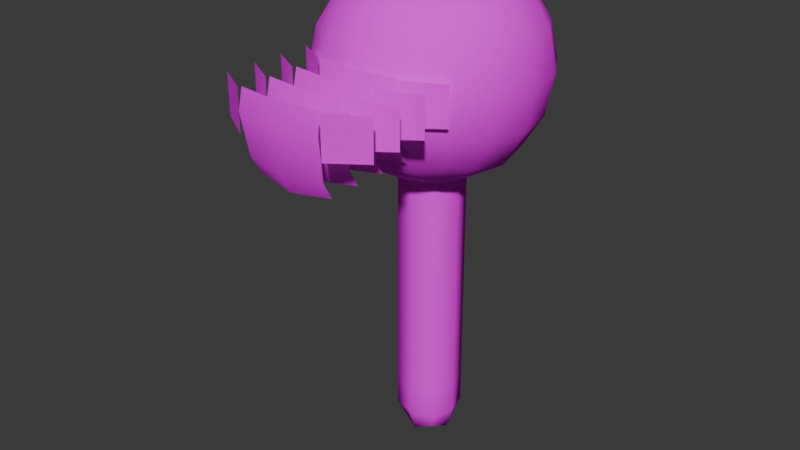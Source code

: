 # Source: worm.blend  (saved by Blender 5.0.119; exported with 4.5.12 LTS)
import bpy
from mathutils import Matrix  # noqa: F401  (used for matrix-valued properties, if any)

bpy.ops.wm.read_factory_settings(use_empty=True)
scene = bpy.context.scene
scene.name = 'Scene'

# ---- collections
col_collection = bpy.data.collections.new('Collection'); scene.collection.children.link(col_collection)

# ---- images (referenced by path relative to the original .blend; pixels are not part of the script)
import os
ASSET_DIR = os.environ.get("B2B_ASSET_DIR", "")  # directory of the original .blend (textures are referenced by path, not embedded)
HERE = os.path.dirname(os.path.abspath(__file__))  # packed textures are extracted next to this script under _unpacked/

def load_image(name, relpath, width, height, colorspace="sRGB"):
    """Load a texture the original file referenced (path relative to the .blend, or extracted next to this script)."""
    p = next((c for c in (os.path.join(HERE, relpath), os.path.join(ASSET_DIR, relpath)) if relpath and os.path.exists(c)), "")
    if p:
        img = bpy.data.images.load(p, check_existing=True)
        img.name = name
    else:  # same state as the original file: an image datablock whose file is absent (Cycles renders it pink)
        img = bpy.data.images.new(name, width, height)
        img.source = "FILE"
        img.filepath = "//" + (relpath or name)
    img.colorspace_settings.name = colorspace
    return img
img_worm_png = load_image('Worm.png', 'worm-enemy/source/Worm/Worm.png', 1024, 1024, 'sRGB')

# ---- materials (node trees are filled in below, after node groups)
mat_worm = bpy.data.materials.new('Worm')
mat_worm.diffuse_color = (0.5882, 0.5882, 0.5882, 1.0)
mat_worm.roughness = 0.8586
mat_worm.specular_intensity = 0.0

# ---- material node trees
mat_worm.use_nodes = True; mat_worm.node_tree.nodes.clear()
_N = mat_worm.node_tree.nodes; _L = mat_worm.node_tree.links
n0 = _N.new('ShaderNodeBsdfPrincipled'); n0.name = 'Principled BSDF'; n0.location = (0, 300)
n0.inputs[2].default_value = 0.8586
n0.inputs[13].default_value = 0.0
n0.inputs[14].default_value = (0.9, 0.9, 0.9, 1.0)
n0.inputs[27].default_value = (0.0, 0.0, 0.0, 1.0)
n0.inputs[28].default_value = 1.0
n1 = _N.new('ShaderNodeOutputMaterial'); n1.name = 'Material Output'; n1.location = (280, 300)
n2 = _N.new('ShaderNodeTexImage'); n2.name = 'Image Texture'; n2.location = (-480, 300)
n2.image = img_worm_png
_L.new(n2.outputs[0], n0.inputs[0])
_L.new(n2.outputs[1], n0.inputs[4])
_L.new(n0.outputs[0], n1.inputs[0])
n1.is_active_output = True

# ---- world
world_world = bpy.data.worlds.new('World'); scene.world = world_world
world_world.use_nodes = True; world_world.node_tree.nodes.clear()
_N = world_world.node_tree.nodes; _L = world_world.node_tree.links
n0 = _N.new('ShaderNodeOutputWorld'); n0.name = 'World Output'; n0.location = (200, 100)
n1 = _N.new('ShaderNodeBackground'); n1.name = 'Background'; n1.location = (-200, 100)
n1.inputs[0].default_value = (0.05088, 0.05088, 0.05088, 1.0)
_L.new(n1.outputs[0], n0.inputs[0])
n0.is_active_output = True
world_world.color = (0.05088, 0.05088, 0.05088)
world_world.sun_shadow_jitter_overblur = 0.0

# ---- meshes
me_mesh = bpy.data.meshes.new('Mesh')
me_mesh.from_pydata([(-10.19, -10.19, 54.81), (10.19, -10.19, 54.81), (-10.19, 10.19, 54.81), (10.19, 10.19, 54.81), (-10.19, -10.19, 75.19), (10.19, -10.19, 75.19), (-10.19, 10.19, 75.19), (10.19, 10.19, 75.19), (-5.96e-08, 0.0, 47.43), (0.0, -5.96e-08, 82.57), (0.0, -17.57, 65.0), (17.57, 0.0, 65.0), (0.0, 17.57, 65.0), (-17.57, 0.0, 65.0), (-12.86, 0.0, 52.14), (0.0, 12.86, 52.14), (12.86, 0.0, 52.14), (0.0, -12.86, 52.14), (0.0, -12.86, 77.86), (12.86, 0.0, 77.86), (0.0, 12.86, 77.86), (-12.86, 0.0, 77.86), (12.86, -12.86, 65.0), (-12.86, -12.86, 65.0), (12.86, 12.86, 65.0), (-12.86, 12.86, 65.0), (-11.98, -6.042, 53.02), (-11.98, 6.042, 53.02), (-6.042, 11.98, 53.02), (6.042, 11.98, 53.02), (11.98, 6.042, 53.02), (11.98, -6.042, 53.02), (6.042, -11.98, 53.02), (-6.042, -11.98, 53.02), (-6.042, -11.98, 76.98), (6.042, -11.98, 76.98), (11.98, -6.042, 76.98), (11.98, 6.042, 76.98), (6.042, 11.98, 76.98), (-6.042, 11.98, 76.98), (-11.98, 6.042, 76.98), (-11.98, -6.042, 76.98), (11.98, -11.98, 58.96), (11.98, -11.98, 71.04), (-11.98, -11.98, 71.04), (-11.98, -11.98, 58.96), (11.98, 11.98, 58.96), (11.98, 11.98, 71.04), (-11.98, 11.98, 58.96), (-11.98, 11.98, 71.04), (-7.014, 0.0, 48.61), (0.0, 7.014, 48.61), (7.014, 0.0, 48.61), (0.0, -7.014, 48.61), (0.0, -7.014, 81.39), (7.014, 0.0, 81.39), (0.0, 7.014, 81.39), (-7.014, 0.0, 81.39), (0.0, -16.39, 57.99), (7.014, -16.39, 65.0), (0.0, -16.39, 72.01), (-7.014, -16.39, 65.0), (16.39, 0.0, 57.99), (16.39, 7.014, 65.0), (16.39, 0.0, 72.01), (16.39, -7.014, 65.0), (0.0, 16.39, 57.99), (-7.014, 16.39, 65.0), (0.0, 16.39, 72.01), (7.014, 16.39, 65.0), (-16.39, 0.0, 57.99), (-16.39, -7.014, 65.0), (-16.39, 0.0, 72.01), (-16.39, 7.014, 65.0), (-6.528, -6.528, 49.72), (-6.528, 6.528, 49.72), (6.528, 6.528, 49.72), (6.528, -6.528, 49.72), (-6.528, -6.528, 80.28), (6.528, -6.528, 80.28), (6.528, 6.528, 80.28), (-6.528, 6.528, 80.28), (-6.528, -15.28, 58.47), (6.528, -15.28, 58.47), (6.528, -15.28, 71.53), (-6.528, -15.28, 71.53), (15.28, -6.528, 58.47), (15.28, 6.528, 58.47), (15.28, 6.528, 71.53), (15.28, -6.528, 71.53), (6.528, 15.28, 58.47), (-6.528, 15.28, 58.47), (-6.528, 15.28, 71.53), (6.528, 15.28, 71.53), (-15.28, 6.528, 58.47), (-15.28, -6.528, 58.47), (-15.28, -6.528, 71.53), (-15.28, 6.528, 71.53), (-2.778, -2.778, 2.222), (-2.778, 2.778, 2.222), (2.778, 2.778, 2.222), (2.778, -2.778, 2.222), (-3.75, -3.75, 40.0), (3.75, -3.75, 40.0), (3.75, 3.75, 40.0), (-3.75, 3.75, 40.0), (3.75, -3.75, 10.0), (-3.75, -3.75, 10.0), (3.75, 3.75, 10.0), (-3.75, 3.75, 10.0), (-3.75, -3.75, 20.0), (3.75, -3.75, 20.0), (3.75, 3.75, 20.0), (-3.75, 3.75, 20.0), (-3.75, -3.75, 30.0), (3.75, -3.75, 30.0), (3.75, 3.75, 30.0), (-3.75, 3.75, 30.0), (-3.75, -3.75, 50.0), (3.75, -3.75, 50.0), (3.75, 3.75, 50.0), (-3.75, 3.75, 50.0), (0.0, -3.338e-06, 0.0), (0.0, -5.0, 5.0), (5.0, -1.192e-06, 5.0), (0.0, 5.0, 5.0), (-5.0, -2.146e-06, 5.0), (0.0, -5.0, 15.0), (5.0, 8.345e-07, 15.0), (0.0, 5.0, 15.0), (-5.0, -1.192e-07, 15.0), (0.0, -5.0, 25.0), (5.0, 1.073e-06, 25.0), (0.0, 5.0, 25.0), (-5.0, 0.0, 25.0), (0.0, -5.0, 35.0), (5.0, 1.311e-06, 35.0), (0.0, 5.0, 35.0), (-5.0, 0.0, 35.0), (0.0, -5.0, 45.0), (5.0, 1.431e-06, 45.0), (0.0, 5.0, 45.0), (-5.0, 0.0, 45.0), (-3.75, -3.278e-06, 1.25), (0.0, 3.75, 1.25), (3.75, -2.563e-06, 1.25), (0.0, -3.75, 1.25), (0.0, -5.0, 40.0), (5.0, 1.401e-06, 40.0), (0.0, 5.0, 40.0), (-5.0, 0.0, 40.0), (3.75, -3.75, 5.0), (-3.75, -3.75, 35.0), (3.75, 3.75, 5.0), (-3.75, 3.75, 5.0), (3.75, -3.75, 15.0), (-3.75, -3.75, 5.0), (3.75, 3.75, 15.0), (-3.75, 3.75, 15.0), (0.0, -5.0, 10.0), (5.0, 1.49e-07, 10.0), (0.0, 5.0, 10.0), (-5.0, -8.047e-07, 10.0), (-3.75, -3.75, 15.0), (3.75, -3.75, 25.0), (3.75, 3.75, 25.0), (-3.75, 3.75, 25.0), (0.0, -5.0, 20.0), (5.0, 9.537e-07, 20.0), (0.0, 5.0, 20.0), (-5.0, -2.98e-08, 20.0), (-3.75, -3.75, 25.0), (3.75, -3.75, 35.0), (3.75, 3.75, 35.0), (-3.75, 3.75, 35.0), (0.0, -5.0, 30.0), (5.0, 1.192e-06, 30.0), (0.0, 5.0, 30.0), (-5.0, 0.0, 30.0), (-3.75, -3.75, 45.0), (3.75, -3.75, 45.0), (3.75, 3.75, 45.0), (-3.75, 3.75, 45.0), (0.0, -5.0, 50.0), (5.0, 1.431e-06, 50.0), (0.0, 5.0, 50.0), (-5.0, 0.0, 50.0), (12.94, -13.27, 61.88), (7.286, -16.68, 61.65), (7.286, -16.68, 68.35), (12.94, -13.27, 68.12), (-12.94, -13.27, 68.12), (-7.286, -16.68, 68.35), (-7.286, -16.68, 61.65), (-12.94, -13.27, 61.88), (12.94, -18.27, 61.88), (7.286, -21.68, 61.65), (7.286, -21.68, 68.35), (12.94, -18.27, 68.12), (-12.94, -18.27, 68.12), (-7.286, -21.68, 68.35), (-7.286, -21.68, 61.65), (-12.94, -18.27, 61.88), (12.94, -23.27, 61.88), (7.286, -26.68, 61.65), (7.286, -26.68, 68.35), (12.94, -23.27, 68.12), (-12.94, -23.27, 68.12), (-7.286, -26.68, 68.35), (-7.286, -26.68, 61.65), (-12.94, -23.27, 61.88), (12.94, -28.27, 61.88), (7.286, -31.68, 61.65), (7.286, -31.68, 68.35), (12.94, -28.27, 68.12), (-12.94, -28.27, 68.12), (-7.286, -31.68, 68.35), (-7.286, -31.68, 61.65), (-12.94, -28.27, 61.88), (6.557e-07, -31.86, 57.81), (-6.619, -30.74, 58.3), (6.557e-07, -33.07, 65.0), (-7.097, -31.88, 65.0), (6.619, -30.74, 58.3), (7.097, -31.88, 65.0), (6.557e-07, -30.06, 54.8), (-6.379, -29.04, 55.49), (6.379, -29.04, 55.49), (6.557e-07, -32.47, 68.59), (6.856, -31.32, 68.35), (-6.856, -31.32, 68.35), (4.371e-07, -26.86, 57.81), (-6.619, -25.74, 58.3), (4.371e-07, -28.07, 65.0), (-7.097, -26.88, 65.0), (6.619, -25.74, 58.3), (7.097, -26.88, 65.0), (4.371e-07, -25.06, 54.8), (-6.379, -24.04, 55.49), (6.379, -24.04, 55.49), (4.371e-07, -27.47, 68.59), (6.856, -26.32, 68.35), (-6.856, -26.32, 68.35), (2.186e-07, -21.86, 57.81), (-6.619, -20.74, 58.3), (2.186e-07, -23.07, 65.0), (-7.097, -21.88, 65.0), (6.619, -20.74, 58.3), (7.097, -21.88, 65.0), (2.186e-07, -20.06, 54.8), (-6.379, -19.04, 55.49), (6.379, -19.04, 55.49), (2.186e-07, -22.47, 68.59), (6.856, -21.32, 68.35), (-6.856, -21.32, 68.35), (0.0, -16.86, 57.81), (-6.619, -15.74, 58.3), (0.0, -18.07, 65.0), (-7.097, -16.88, 65.0), (6.619, -15.74, 58.3), (7.097, -16.88, 65.0), (0.0, -15.06, 54.8), (-6.379, -14.04, 55.49), (6.379, -14.04, 55.49), (0.0, -17.47, 68.59), (6.856, -16.32, 68.35), (-6.856, -16.32, 68.35)], [], [(74, 33, 0), (0, 26, 74), (50, 74, 26), (26, 14, 50), (53, 17, 33), (33, 74, 53), (8, 53, 74), (74, 50, 8), (28, 75, 27), (27, 2, 28), (15, 51, 75), (75, 28, 15), (75, 50, 14), (14, 27, 75), (51, 8, 50), (50, 75, 51), (76, 29, 3), (3, 30, 76), (52, 76, 30), (30, 16, 52), (51, 15, 29), (29, 76, 51), (8, 51, 76), (76, 52, 8), (32, 77, 31), (31, 1, 32), (17, 53, 77), (77, 32, 17), (77, 52, 16), (16, 31, 77), (53, 8, 52), (52, 77, 53), (78, 41, 4), (4, 34, 78), (54, 78, 34), (34, 18, 54), (57, 21, 41), (41, 78, 57), (9, 57, 78), (78, 54, 9), (36, 79, 35), (35, 5, 36), (19, 55, 79), (79, 36, 19), (79, 54, 18), (18, 35, 79), (55, 9, 54), (54, 79, 55), (80, 37, 7), (7, 38, 80), (56, 80, 38), (38, 20, 56), (55, 19, 37), (37, 80, 55), (9, 55, 80), (80, 56, 9), (40, 81, 39), (39, 6, 40), (21, 57, 81), (81, 40, 21), (81, 56, 20), (20, 39, 81), (57, 9, 56), (56, 81, 57), (82, 45, 0), (0, 33, 82), (58, 82, 33), (33, 17, 58), (61, 23, 45), (45, 82, 61), (10, 61, 82), (82, 58, 10), (42, 83, 32), (32, 1, 42), (22, 59, 83), (83, 42, 22), (83, 58, 17), (17, 32, 83), (59, 10, 58), (58, 83, 59), (84, 43, 5), (5, 35, 84), (60, 84, 35), (35, 18, 60), (59, 22, 43), (43, 84, 59), (10, 59, 84), (84, 60, 10), (44, 85, 34), (34, 4, 44), (23, 61, 85), (85, 44, 23), (85, 60, 18), (18, 34, 85), (61, 10, 60), (60, 85, 61), (86, 42, 1), (1, 31, 86), (62, 86, 31), (31, 16, 62), (65, 22, 42), (42, 86, 65), (11, 65, 86), (86, 62, 11), (46, 87, 30), (30, 3, 46), (24, 63, 87), (87, 46, 24), (87, 62, 16), (16, 30, 87), (63, 11, 62), (62, 87, 63), (88, 47, 7), (7, 37, 88), (64, 88, 37), (37, 19, 64), (63, 24, 47), (47, 88, 63), (11, 63, 88), (88, 64, 11), (43, 89, 36), (36, 5, 43), (22, 65, 89), (89, 43, 22), (89, 64, 19), (19, 36, 89), (65, 11, 64), (64, 89, 65), (90, 46, 3), (3, 29, 90), (66, 90, 29), (29, 15, 66), (69, 24, 46), (46, 90, 69), (12, 69, 90), (90, 66, 12), (48, 91, 28), (28, 2, 48), (25, 67, 91), (91, 48, 25), (91, 66, 15), (15, 28, 91), (67, 12, 66), (66, 91, 67), (92, 49, 6), (6, 39, 92), (68, 92, 39), (39, 20, 68), (67, 25, 49), (49, 92, 67), (12, 67, 92), (92, 68, 12), (47, 93, 38), (38, 7, 47), (24, 69, 93), (93, 47, 24), (93, 68, 20), (20, 38, 93), (69, 12, 68), (68, 93, 69), (94, 48, 2), (2, 27, 94), (70, 94, 27), (27, 14, 70), (73, 25, 48), (48, 94, 73), (13, 73, 94), (94, 70, 13), (45, 95, 26), (26, 0, 45), (23, 71, 95), (95, 45, 23), (95, 70, 14), (14, 26, 95), (71, 13, 70), (70, 95, 71), (96, 44, 4), (4, 41, 96), (72, 96, 41), (41, 21, 72), (71, 23, 44), (44, 96, 71), (13, 71, 96), (96, 72, 13), (49, 97, 40), (40, 6, 49), (25, 73, 97), (97, 49, 25), (97, 72, 21), (21, 40, 97), (73, 13, 72), (72, 97, 73), (122, 146, 98), (98, 143, 122), (144, 122, 143), (143, 99, 144), (122, 144, 100), (100, 145, 122), (146, 122, 145), (145, 101, 146), (123, 156, 98), (98, 146, 123), (151, 123, 146), (146, 101, 151), (123, 151, 106), (106, 159, 123), (156, 123, 159), (159, 107, 156), (124, 151, 101), (101, 145, 124), (153, 124, 145), (145, 100, 153), (124, 153, 108), (108, 160, 124), (151, 124, 160), (160, 106, 151), (125, 153, 100), (100, 144, 125), (154, 125, 144), (144, 99, 154), (125, 154, 109), (109, 161, 125), (153, 125, 161), (161, 108, 153), (126, 154, 99), (99, 143, 126), (156, 126, 143), (143, 98, 156), (126, 156, 107), (107, 162, 126), (154, 126, 162), (162, 109, 154), (127, 159, 106), (106, 155, 127), (167, 127, 155), (155, 111, 167), (127, 167, 110), (110, 163, 127), (159, 127, 163), (163, 107, 159), (128, 160, 108), (108, 157, 128), (168, 128, 157), (157, 112, 168), (128, 168, 111), (111, 155, 128), (160, 128, 155), (155, 106, 160), (129, 161, 109), (109, 158, 129), (169, 129, 158), (158, 113, 169), (129, 169, 112), (112, 157, 129), (161, 129, 157), (157, 108, 161), (130, 162, 107), (107, 163, 130), (170, 130, 163), (163, 110, 170), (130, 170, 113), (113, 158, 130), (162, 130, 158), (158, 109, 162), (131, 167, 111), (111, 164, 131), (175, 131, 164), (164, 115, 175), (131, 175, 114), (114, 171, 131), (167, 131, 171), (171, 110, 167), (132, 168, 112), (112, 165, 132), (176, 132, 165), (165, 116, 176), (132, 176, 115), (115, 164, 132), (168, 132, 164), (164, 111, 168), (133, 169, 113), (113, 166, 133), (177, 133, 166), (166, 117, 177), (133, 177, 116), (116, 165, 133), (169, 133, 165), (165, 112, 169), (134, 170, 110), (110, 171, 134), (178, 134, 171), (171, 114, 178), (134, 178, 117), (117, 166, 134), (170, 134, 166), (166, 113, 170), (135, 175, 115), (115, 172, 135), (147, 135, 172), (172, 103, 147), (135, 147, 102), (102, 152, 135), (175, 135, 152), (152, 114, 175), (136, 176, 116), (116, 173, 136), (148, 136, 173), (173, 104, 148), (136, 148, 103), (103, 172, 136), (176, 136, 172), (172, 115, 176), (137, 177, 117), (117, 174, 137), (149, 137, 174), (174, 105, 149), (137, 149, 104), (104, 173, 137), (177, 137, 173), (173, 116, 177), (138, 178, 114), (114, 152, 138), (150, 138, 152), (152, 102, 150), (138, 150, 105), (105, 174, 138), (178, 138, 174), (174, 117, 178), (139, 179, 102), (102, 147, 139), (180, 139, 147), (147, 103, 180), (139, 180, 119), (119, 183, 139), (179, 139, 183), (183, 118, 179), (140, 180, 103), (103, 148, 140), (181, 140, 148), (148, 104, 181), (140, 181, 120), (120, 184, 140), (180, 140, 184), (184, 119, 180), (141, 181, 104), (104, 149, 141), (182, 141, 149), (149, 105, 182), (141, 182, 121), (121, 185, 141), (181, 141, 185), (185, 120, 181), (142, 182, 105), (105, 150, 142), (179, 142, 150), (150, 102, 179), (142, 179, 118), (118, 186, 142), (182, 142, 186), (186, 121, 182), (189, 188, 187), (187, 190, 189), (192, 191, 194), (194, 193, 192), (197, 196, 195), (195, 198, 197), (200, 199, 202), (202, 201, 200), (205, 204, 203), (203, 206, 205), (208, 207, 210), (210, 209, 208), (213, 212, 211), (211, 214, 213), (216, 215, 218), (218, 217, 216), (221, 222, 220), (220, 219, 221), (224, 221, 219), (219, 223, 224), (219, 220, 226), (226, 225, 219), (227, 223, 219), (219, 225, 227), (221, 224, 229), (229, 228, 221), (230, 222, 221), (221, 228, 230), (233, 234, 232), (232, 231, 233), (236, 233, 231), (231, 235, 236), (231, 232, 238), (238, 237, 231), (239, 235, 231), (231, 237, 239), (233, 236, 241), (241, 240, 233), (242, 234, 233), (233, 240, 242), (245, 246, 244), (244, 243, 245), (248, 245, 243), (243, 247, 248), (243, 244, 250), (250, 249, 243), (251, 247, 243), (243, 249, 251), (245, 248, 253), (253, 252, 245), (254, 246, 245), (245, 252, 254), (257, 258, 256), (256, 255, 257), (260, 257, 255), (255, 259, 260), (255, 256, 262), (262, 261, 255), (263, 259, 255), (255, 261, 263), (257, 260, 265), (265, 264, 257), (266, 258, 257), (257, 264, 266)])
me_mesh.polygons.foreach_set('use_smooth', [True] * 424)
_uv = me_mesh.uv_layers.new(name='UVChannel_1')
_uv.uv.foreach_set('vector', [0.7268, 0.9183, 0.7867, 0.9222, 0.7648, 0.9243, 0.7648, 0.9243, 0.7143, 0.9222, 0.7268, 0.9183, 0.6472, 0.917, 0.7268, 0.9183, 0.7143, 0.9222, 0.7143, 0.9222, 0.6472, 0.9212, 0.6472, 0.917, 0.7327, 0.917, 0.804, 0.9212, 0.7867, 0.9222, 0.7867, 0.9222, 0.7268, 0.9183, 0.7327, 0.917, 0.6472, 0.9157, 0.7327, 0.917, 0.7268, 0.9183, 0.7268, 0.9183, 0.6472, 0.917, 0.6472, 0.9157, 0.7866, 0.9222, 0.7267, 0.9183, 0.7143, 0.9222, 0.7143, 0.9222, 0.7647, 0.9243, 0.7866, 0.9222, 0.8039, 0.9212, 0.7327, 0.917, 0.7267, 0.9183, 0.7267, 0.9183, 0.7866, 0.9222, 0.8039, 0.9212, 0.7267, 0.9183, 0.6472, 0.917, 0.6472, 0.9212, 0.6472, 0.9212, 0.7143, 0.9222, 0.7267, 0.9183, 0.7327, 0.917, 0.6472, 0.9157, 0.6472, 0.917, 0.6472, 0.917, 0.7267, 0.9183, 0.7327, 0.917, 0.7267, 0.9183, 0.7866, 0.9222, 0.7647, 0.9243, 0.7647, 0.9243, 0.7143, 0.9222, 0.7267, 0.9183, 0.6472, 0.917, 0.7267, 0.9183, 0.7143, 0.9222, 0.7143, 0.9222, 0.6472, 0.9212, 0.6472, 0.917, 0.7327, 0.917, 0.8039, 0.9212, 0.7866, 0.9222, 0.7866, 0.9222, 0.7267, 0.9183, 0.7327, 0.917, 0.6472, 0.9157, 0.7327, 0.917, 0.7267, 0.9183, 0.7267, 0.9183, 0.6472, 0.917, 0.6472, 0.9157, 0.7867, 0.9222, 0.7268, 0.9183, 0.7143, 0.9222, 0.7143, 0.9222, 0.7648, 0.9243, 0.7867, 0.9222, 0.804, 0.9212, 0.7327, 0.917, 0.7268, 0.9183, 0.7268, 0.9183, 0.7867, 0.9222, 0.804, 0.9212, 0.7268, 0.9183, 0.6472, 0.917, 0.6472, 0.9212, 0.6472, 0.9212, 0.7143, 0.9222, 0.7268, 0.9183, 0.7327, 0.917, 0.6472, 0.9157, 0.6472, 0.917, 0.6472, 0.917, 0.7268, 0.9183, 0.7327, 0.917, 0.7268, 0.954, 0.7143, 0.9502, 0.7648, 0.9481, 0.7648, 0.9481, 0.7867, 0.9502, 0.7268, 0.954, 0.7327, 0.9553, 0.7268, 0.954, 0.7867, 0.9502, 0.7867, 0.9502, 0.804, 0.9512, 0.7327, 0.9553, 0.6472, 0.9553, 0.6472, 0.9512, 0.7143, 0.9502, 0.7143, 0.9502, 0.7268, 0.954, 0.6472, 0.9553, 0.6472, 0.9567, 0.6472, 0.9553, 0.7268, 0.954, 0.7268, 0.954, 0.7327, 0.9553, 0.6472, 0.9567, 0.7143, 0.9502, 0.7268, 0.954, 0.7867, 0.9502, 0.7867, 0.9502, 0.7648, 0.9481, 0.7143, 0.9502, 0.6472, 0.9512, 0.6472, 0.9553, 0.7268, 0.954, 0.7268, 0.954, 0.7143, 0.9502, 0.6472, 0.9512, 0.7268, 0.954, 0.7327, 0.9553, 0.804, 0.9512, 0.804, 0.9512, 0.7867, 0.9502, 0.7268, 0.954, 0.6472, 0.9553, 0.6472, 0.9567, 0.7327, 0.9553, 0.7327, 0.9553, 0.7268, 0.954, 0.6472, 0.9553, 0.7267, 0.954, 0.7143, 0.9502, 0.7647, 0.9481, 0.7647, 0.9481, 0.7866, 0.9502, 0.7267, 0.954, 0.7327, 0.9553, 0.7267, 0.954, 0.7866, 0.9502, 0.7866, 0.9502, 0.8039, 0.9512, 0.7327, 0.9553, 0.6472, 0.9553, 0.6472, 0.9512, 0.7143, 0.9502, 0.7143, 0.9502, 0.7267, 0.954, 0.6472, 0.9553, 0.6472, 0.9567, 0.6472, 0.9553, 0.7267, 0.954, 0.7267, 0.954, 0.7327, 0.9553, 0.6472, 0.9567, 0.7143, 0.9502, 0.7267, 0.954, 0.7866, 0.9502, 0.7866, 0.9502, 0.7647, 0.9481, 0.7143, 0.9502, 0.6472, 0.9512, 0.6472, 0.9553, 0.7267, 0.954, 0.7267, 0.954, 0.7143, 0.9502, 0.6472, 0.9512, 0.7267, 0.954, 0.7327, 0.9553, 0.8039, 0.9512, 0.8039, 0.9512, 0.7866, 0.9502, 0.7267, 0.954, 0.6472, 0.9553, 0.6472, 0.9567, 0.7327, 0.9553, 0.7327, 0.9553, 0.7267, 0.954, 0.6472, 0.9553, 0.8138, 0.9286, 0.7736, 0.9291, 0.7648, 0.9243, 0.7648, 0.9243, 0.7867, 0.9222, 0.8138, 0.9286, 0.847, 0.928, 0.8138, 0.9286, 0.7867, 0.9222, 0.7867, 0.9222, 0.804, 0.9212, 0.847, 0.928, 0.8184, 0.9362, 0.7755, 0.9362, 0.7736, 0.9291, 0.7736, 0.9291, 0.8138, 0.9286, 0.8184, 0.9362, 0.8613, 0.9362, 0.8184, 0.9362, 0.8138, 0.9286, 0.8138, 0.9286, 0.847, 0.928, 0.8613, 0.9362, 0.7736, 0.9291, 0.8138, 0.9286, 0.7867, 0.9222, 0.7867, 0.9222, 0.7648, 0.9243, 0.7736, 0.9291, 0.7755, 0.9362, 0.8184, 0.9362, 0.8138, 0.9286, 0.8138, 0.9286, 0.7736, 0.9291, 0.7755, 0.9362, 0.8138, 0.9286, 0.847, 0.928, 0.804, 0.9212, 0.804, 0.9212, 0.7867, 0.9222, 0.8138, 0.9286, 0.8184, 0.9362, 0.8613, 0.9362, 0.847, 0.928, 0.847, 0.928, 0.8138, 0.9286, 0.8184, 0.9362, 0.8138, 0.9438, 0.7736, 0.9432, 0.7648, 0.9481, 0.7648, 0.9481, 0.7867, 0.9502, 0.8138, 0.9438, 0.847, 0.9444, 0.8138, 0.9438, 0.7867, 0.9502, 0.7867, 0.9502, 0.804, 0.9512, 0.847, 0.9444, 0.8184, 0.9362, 0.7755, 0.9362, 0.7736, 0.9432, 0.7736, 0.9432, 0.8138, 0.9438, 0.8184, 0.9362, 0.8613, 0.9362, 0.8184, 0.9362, 0.8138, 0.9438, 0.8138, 0.9438, 0.847, 0.9444, 0.8613, 0.9362, 0.7736, 0.9432, 0.8138, 0.9438, 0.7867, 0.9502, 0.7867, 0.9502, 0.7648, 0.9481, 0.7736, 0.9432, 0.7755, 0.9362, 0.8184, 0.9362, 0.8138, 0.9438, 0.8138, 0.9438, 0.7736, 0.9432, 0.7755, 0.9362, 0.8138, 0.9438, 0.847, 0.9444, 0.804, 0.9512, 0.804, 0.9512, 0.7867, 0.9502, 0.8138, 0.9438, 0.8184, 0.9362, 0.8613, 0.9362, 0.847, 0.9444, 0.847, 0.9444, 0.8138, 0.9438, 0.8184, 0.9362, 0.7072, 0.9286, 0.7736, 0.9291, 0.7648, 0.9243, 0.7648, 0.9243, 0.7143, 0.9222, 0.7072, 0.9286, 0.6472, 0.928, 0.7072, 0.9286, 0.7143, 0.9222, 0.7143, 0.9222, 0.6472, 0.9212, 0.6472, 0.928, 0.7042, 0.9362, 0.7755, 0.9362, 0.7736, 0.9291, 0.7736, 0.9291, 0.7072, 0.9286, 0.7042, 0.9362, 0.6472, 0.9362, 0.7042, 0.9362, 0.7072, 0.9286, 0.7072, 0.9286, 0.6472, 0.928, 0.6472, 0.9362, 0.7735, 0.9291, 0.7071, 0.9286, 0.7143, 0.9222, 0.7143, 0.9222, 0.7647, 0.9243, 0.7735, 0.9291, 0.7754, 0.9362, 0.7041, 0.9362, 0.7071, 0.9286, 0.7071, 0.9286, 0.7735, 0.9291, 0.7754, 0.9362, 0.7071, 0.9286, 0.6472, 0.928, 0.6472, 0.9212, 0.6472, 0.9212, 0.7143, 0.9222, 0.7071, 0.9286, 0.7041, 0.9362, 0.6472, 0.9362, 0.6472, 0.928, 0.6472, 0.928, 0.7071, 0.9286, 0.7041, 0.9362, 0.7071, 0.9438, 0.7735, 0.9432, 0.7647, 0.9481, 0.7647, 0.9481, 0.7143, 0.9502, 0.7071, 0.9438, 0.6472, 0.9444, 0.7071, 0.9438, 0.7143, 0.9502, 0.7143, 0.9502, 0.6472, 0.9512, 0.6472, 0.9444, 0.7041, 0.9362, 0.7754, 0.9362, 0.7735, 0.9432, 0.7735, 0.9432, 0.7071, 0.9438, 0.7041, 0.9362, 0.6472, 0.9362, 0.7041, 0.9362, 0.7071, 0.9438, 0.7071, 0.9438, 0.6472, 0.9444, 0.6472, 0.9362, 0.7736, 0.9432, 0.7072, 0.9438, 0.7143, 0.9502, 0.7143, 0.9502, 0.7648, 0.9481, 0.7736, 0.9432, 0.7755, 0.9362, 0.7042, 0.9362, 0.7072, 0.9438, 0.7072, 0.9438, 0.7736, 0.9432, 0.7755, 0.9362, 0.7072, 0.9438, 0.6472, 0.9444, 0.6472, 0.9512, 0.6472, 0.9512, 0.7143, 0.9502, 0.7072, 0.9438, 0.7042, 0.9362, 0.6472, 0.9362, 0.6472, 0.9444, 0.6472, 0.9444, 0.7072, 0.9438, 0.7042, 0.9362, 0.8137, 0.9286, 0.7735, 0.9291, 0.7647, 0.9243, 0.7647, 0.9243, 0.7866, 0.9222, 0.8137, 0.9286, 0.8469, 0.928, 0.8137, 0.9286, 0.7866, 0.9222, 0.7866, 0.9222, 0.8039, 0.9212, 0.8469, 0.928, 0.8183, 0.9362, 0.7754, 0.9362, 0.7735, 0.9291, 0.7735, 0.9291, 0.8137, 0.9286, 0.8183, 0.9362, 0.8613, 0.9362, 0.8183, 0.9362, 0.8137, 0.9286, 0.8137, 0.9286, 0.8469, 0.928, 0.8613, 0.9362, 0.7735, 0.9291, 0.8137, 0.9286, 0.7866, 0.9222, 0.7866, 0.9222, 0.7647, 0.9243, 0.7735, 0.9291, 0.7754, 0.9362, 0.8183, 0.9362, 0.8137, 0.9286, 0.8137, 0.9286, 0.7735, 0.9291, 0.7754, 0.9362, 0.8137, 0.9286, 0.8469, 0.928, 0.8039, 0.9212, 0.8039, 0.9212, 0.7866, 0.9222, 0.8137, 0.9286, 0.8183, 0.9362, 0.8613, 0.9362, 0.8469, 0.928, 0.8469, 0.928, 0.8137, 0.9286, 0.8183, 0.9362, 0.8137, 0.9438, 0.7735, 0.9432, 0.7647, 0.9481, 0.7647, 0.9481, 0.7866, 0.9502, 0.8137, 0.9438, 0.8469, 0.9444, 0.8137, 0.9438, 0.7866, 0.9502, 0.7866, 0.9502, 0.8039, 0.9512, 0.8469, 0.9444, 0.8183, 0.9362, 0.7754, 0.9362, 0.7735, 0.9432, 0.7735, 0.9432, 0.8137, 0.9438, 0.8183, 0.9362, 0.8613, 0.9362, 0.8183, 0.9362, 0.8137, 0.9438, 0.8137, 0.9438, 0.8469, 0.9444, 0.8613, 0.9362, 0.7735, 0.9432, 0.8137, 0.9438, 0.7866, 0.9502, 0.7866, 0.9502, 0.7647, 0.9481, 0.7735, 0.9432, 0.7754, 0.9362, 0.8183, 0.9362, 0.8137, 0.9438, 0.8137, 0.9438, 0.7735, 0.9432, 0.7754, 0.9362, 0.8137, 0.9438, 0.8469, 0.9444, 0.8039, 0.9512, 0.8039, 0.9512, 0.7866, 0.9502, 0.8137, 0.9438, 0.8183, 0.9362, 0.8613, 0.9362, 0.8469, 0.9444, 0.8469, 0.9444, 0.8137, 0.9438, 0.8183, 0.9362, 0.7071, 0.9286, 0.7735, 0.9291, 0.7647, 0.9243, 0.7647, 0.9243, 0.7143, 0.9222, 0.7071, 0.9286, 0.6472, 0.928, 0.7071, 0.9286, 0.7143, 0.9222, 0.7143, 0.9222, 0.6472, 0.9212, 0.6472, 0.928, 0.7041, 0.9362, 0.7754, 0.9362, 0.7735, 0.9291, 0.7735, 0.9291, 0.7071, 0.9286, 0.7041, 0.9362, 0.6472, 0.9362, 0.7041, 0.9362, 0.7071, 0.9286, 0.7071, 0.9286, 0.6472, 0.928, 0.6472, 0.9362, 0.7736, 0.9291, 0.7072, 0.9286, 0.7143, 0.9222, 0.7143, 0.9222, 0.7648, 0.9243, 0.7736, 0.9291, 0.7755, 0.9362, 0.7042, 0.9362, 0.7072, 0.9286, 0.7072, 0.9286, 0.7736, 0.9291, 0.7755, 0.9362, 0.7072, 0.9286, 0.6472, 0.928, 0.6472, 0.9212, 0.6472, 0.9212, 0.7143, 0.9222, 0.7072, 0.9286, 0.7042, 0.9362, 0.6472, 0.9362, 0.6472, 0.928, 0.6472, 0.928, 0.7072, 0.9286, 0.7042, 0.9362, 0.7072, 0.9438, 0.7736, 0.9432, 0.7648, 0.9481, 0.7648, 0.9481, 0.7143, 0.9502, 0.7072, 0.9438, 0.6472, 0.9444, 0.7072, 0.9438, 0.7143, 0.9502, 0.7143, 0.9502, 0.6472, 0.9512, 0.6472, 0.9444, 0.7042, 0.9362, 0.7755, 0.9362, 0.7736, 0.9432, 0.7736, 0.9432, 0.7072, 0.9438, 0.7042, 0.9362, 0.6472, 0.9362, 0.7042, 0.9362, 0.7072, 0.9438, 0.7072, 0.9438, 0.6472, 0.9444, 0.6472, 0.9362, 0.7735, 0.9432, 0.7071, 0.9438, 0.7143, 0.9502, 0.7143, 0.9502, 0.7647, 0.9481, 0.7735, 0.9432, 0.7754, 0.9362, 0.7041, 0.9362, 0.7071, 0.9438, 0.7071, 0.9438, 0.7735, 0.9432, 0.7754, 0.9362, 0.7071, 0.9438, 0.6472, 0.9444, 0.6472, 0.9512, 0.6472, 0.9512, 0.7143, 0.9502, 0.7071, 0.9438, 0.7041, 0.9362, 0.6472, 0.9362, 0.6472, 0.9444, 0.6472, 0.9444, 0.7071, 0.9438, 0.7041, 0.9362, 0.6471, 0.0214, 0.7465, 0.04219, 0.7225, 0.05836, 0.7225, 0.05836, 0.6471, 0.04219, 0.6471, 0.0214, 0.7465, 0.04219, 0.6471, 0.0214, 0.6471, 0.04219, 0.6471, 0.04219, 0.7225, 0.05836, 0.7465, 0.04219, 0.6471, 0.0214, 0.7465, 0.04219, 0.7225, 0.05836, 0.7225, 0.05836, 0.6471, 0.04219, 0.6471, 0.0214, 0.7465, 0.04219, 0.6471, 0.0214, 0.6471, 0.04219, 0.6471, 0.04219, 0.7225, 0.05836, 0.7465, 0.04219, 0.8611, 0.1046, 0.7552, 0.1046, 0.7225, 0.05836, 0.7225, 0.05836, 0.7465, 0.04219, 0.8611, 0.1046, 0.7552, 0.1046, 0.8611, 0.1046, 0.7465, 0.04219, 0.7465, 0.04219, 0.7225, 0.05836, 0.7552, 0.1046, 0.8611, 0.1046, 0.7552, 0.1046, 0.7552, 0.1877, 0.7552, 0.1877, 0.8611, 0.1877, 0.8611, 0.1046, 0.7552, 0.1046, 0.8611, 0.1046, 0.8611, 0.1877, 0.8611, 0.1877, 0.7552, 0.1877, 0.7552, 0.1046, 0.6471, 0.1046, 0.7552, 0.1046, 0.7225, 0.05836, 0.7225, 0.05836, 0.6471, 0.04219, 0.6471, 0.1046, 0.7552, 0.1046, 0.6471, 0.1046, 0.6471, 0.04219, 0.6471, 0.04219, 0.7225, 0.05836, 0.7552, 0.1046, 0.6471, 0.1046, 0.7552, 0.1046, 0.7552, 0.1877, 0.7552, 0.1877, 0.6471, 0.1877, 0.6471, 0.1046, 0.7552, 0.1046, 0.6471, 0.1046, 0.6471, 0.1877, 0.6471, 0.1877, 0.7552, 0.1877, 0.7552, 0.1046, 0.8611, 0.1046, 0.7552, 0.1046, 0.7225, 0.05836, 0.7225, 0.05836, 0.7465, 0.04219, 0.8611, 0.1046, 0.7552, 0.1046, 0.8611, 0.1046, 0.7465, 0.04219, 0.7465, 0.04219, 0.7225, 0.05836, 0.7552, 0.1046, 0.8611, 0.1046, 0.7552, 0.1046, 0.7552, 0.1877, 0.7552, 0.1877, 0.8611, 0.1877, 0.8611, 0.1046, 0.7552, 0.1046, 0.8611, 0.1046, 0.8611, 0.1877, 0.8611, 0.1877, 0.7552, 0.1877, 0.7552, 0.1046, 0.6471, 0.1046, 0.7552, 0.1046, 0.7225, 0.05836, 0.7225, 0.05836, 0.6471, 0.04219, 0.6471, 0.1046, 0.7552, 0.1046, 0.6471, 0.1046, 0.6471, 0.04219, 0.6471, 0.04219, 0.7225, 0.05836, 0.7552, 0.1046, 0.6471, 0.1046, 0.7552, 0.1046, 0.7552, 0.1877, 0.7552, 0.1877, 0.6471, 0.1877, 0.6471, 0.1046, 0.7552, 0.1046, 0.6471, 0.1046, 0.6471, 0.1877, 0.6471, 0.1877, 0.7552, 0.1877, 0.7552, 0.1046, 0.8611, 0.2709, 0.8611, 0.1877, 0.7552, 0.1877, 0.7552, 0.1877, 0.7552, 0.2709, 0.8611, 0.2709, 0.8611, 0.3541, 0.8611, 0.2709, 0.7552, 0.2709, 0.7552, 0.2709, 0.7552, 0.3541, 0.8611, 0.3541, 0.8611, 0.2709, 0.8611, 0.3541, 0.7552, 0.3541, 0.7552, 0.3541, 0.7552, 0.2709, 0.8611, 0.2709, 0.8611, 0.1877, 0.8611, 0.2709, 0.7552, 0.2709, 0.7552, 0.2709, 0.7552, 0.1877, 0.8611, 0.1877, 0.6471, 0.2709, 0.6471, 0.1877, 0.7552, 0.1877, 0.7552, 0.1877, 0.7552, 0.2709, 0.6471, 0.2709, 0.6471, 0.3541, 0.6471, 0.2709, 0.7552, 0.2709, 0.7552, 0.2709, 0.7552, 0.3541, 0.6471, 0.3541, 0.6471, 0.2709, 0.6471, 0.3541, 0.7552, 0.3541, 0.7552, 0.3541, 0.7552, 0.2709, 0.6471, 0.2709, 0.6471, 0.1877, 0.6471, 0.2709, 0.7552, 0.2709, 0.7552, 0.2709, 0.7552, 0.1877, 0.6471, 0.1877, 0.8611, 0.2709, 0.8611, 0.1877, 0.7552, 0.1877, 0.7552, 0.1877, 0.7552, 0.2709, 0.8611, 0.2709, 0.8611, 0.3541, 0.8611, 0.2709, 0.7552, 0.2709, 0.7552, 0.2709, 0.7552, 0.3541, 0.8611, 0.3541, 0.8611, 0.2709, 0.8611, 0.3541, 0.7552, 0.3541, 0.7552, 0.3541, 0.7552, 0.2709, 0.8611, 0.2709, 0.8611, 0.1877, 0.8611, 0.2709, 0.7552, 0.2709, 0.7552, 0.2709, 0.7552, 0.1877, 0.8611, 0.1877, 0.6471, 0.2709, 0.6471, 0.1877, 0.7552, 0.1877, 0.7552, 0.1877, 0.7552, 0.2709, 0.6471, 0.2709, 0.6471, 0.3541, 0.6471, 0.2709, 0.7552, 0.2709, 0.7552, 0.2709, 0.7552, 0.3541, 0.6471, 0.3541, 0.6471, 0.2709, 0.6471, 0.3541, 0.7552, 0.3541, 0.7552, 0.3541, 0.7552, 0.2709, 0.6471, 0.2709, 0.6471, 0.1877, 0.6471, 0.2709, 0.7552, 0.2709, 0.7552, 0.2709, 0.7552, 0.1877, 0.6471, 0.1877, 0.8611, 0.4372, 0.8611, 0.3541, 0.7552, 0.3541, 0.7552, 0.3541, 0.7552, 0.4372, 0.8611, 0.4372, 0.8611, 0.5204, 0.8611, 0.4372, 0.7552, 0.4372, 0.7552, 0.4372, 0.7552, 0.5204, 0.8611, 0.5204, 0.8611, 0.4372, 0.8611, 0.5204, 0.7552, 0.5204, 0.7552, 0.5204, 0.7552, 0.4372, 0.8611, 0.4372, 0.8611, 0.3541, 0.8611, 0.4372, 0.7552, 0.4372, 0.7552, 0.4372, 0.7552, 0.3541, 0.8611, 0.3541, 0.6471, 0.4372, 0.6471, 0.3541, 0.7552, 0.3541, 0.7552, 0.3541, 0.7552, 0.4372, 0.6471, 0.4372, 0.6471, 0.5204, 0.6471, 0.4372, 0.7552, 0.4372, 0.7552, 0.4372, 0.7552, 0.5204, 0.6471, 0.5204, 0.6471, 0.4372, 0.6471, 0.5204, 0.7552, 0.5204, 0.7552, 0.5204, 0.7552, 0.4372, 0.6471, 0.4372, 0.6471, 0.3541, 0.6471, 0.4372, 0.7552, 0.4372, 0.7552, 0.4372, 0.7552, 0.3541, 0.6471, 0.3541, 0.8611, 0.4372, 0.8611, 0.3541, 0.7552, 0.3541, 0.7552, 0.3541, 0.7552, 0.4372, 0.8611, 0.4372, 0.8611, 0.5204, 0.8611, 0.4372, 0.7552, 0.4372, 0.7552, 0.4372, 0.7552, 0.5204, 0.8611, 0.5204, 0.8611, 0.4372, 0.8611, 0.5204, 0.7552, 0.5204, 0.7552, 0.5204, 0.7552, 0.4372, 0.8611, 0.4372, 0.8611, 0.3541, 0.8611, 0.4372, 0.7552, 0.4372, 0.7552, 0.4372, 0.7552, 0.3541, 0.8611, 0.3541, 0.6471, 0.4372, 0.6471, 0.3541, 0.7552, 0.3541, 0.7552, 0.3541, 0.7552, 0.4372, 0.6471, 0.4372, 0.6471, 0.5204, 0.6471, 0.4372, 0.7552, 0.4372, 0.7552, 0.4372, 0.7552, 0.5204, 0.6471, 0.5204, 0.6471, 0.4372, 0.6471, 0.5204, 0.7552, 0.5204, 0.7552, 0.5204, 0.7552, 0.4372, 0.6471, 0.4372, 0.6471, 0.3541, 0.6471, 0.4372, 0.7552, 0.4372, 0.7552, 0.4372, 0.7552, 0.3541, 0.6471, 0.3541, 0.8611, 0.6036, 0.8611, 0.5204, 0.7552, 0.5204, 0.7552, 0.5204, 0.7552, 0.6036, 0.8611, 0.6036, 0.8611, 0.6867, 0.8611, 0.6036, 0.7552, 0.6036, 0.7552, 0.6036, 0.7552, 0.6867, 0.8611, 0.6867, 0.8611, 0.6036, 0.8611, 0.6867, 0.7552, 0.6867, 0.7552, 0.6867, 0.7552, 0.6036, 0.8611, 0.6036, 0.8611, 0.5204, 0.8611, 0.6036, 0.7552, 0.6036, 0.7552, 0.6036, 0.7552, 0.5204, 0.8611, 0.5204, 0.6471, 0.6036, 0.6471, 0.5204, 0.7552, 0.5204, 0.7552, 0.5204, 0.7552, 0.6036, 0.6471, 0.6036, 0.6471, 0.6867, 0.6471, 0.6036, 0.7552, 0.6036, 0.7552, 0.6036, 0.7552, 0.6867, 0.6471, 0.6867, 0.6471, 0.6036, 0.6471, 0.6867, 0.7552, 0.6867, 0.7552, 0.6867, 0.7552, 0.6036, 0.6471, 0.6036, 0.6471, 0.5204, 0.6471, 0.6036, 0.7552, 0.6036, 0.7552, 0.6036, 0.7552, 0.5204, 0.6471, 0.5204, 0.8611, 0.6036, 0.8611, 0.5204, 0.7552, 0.5204, 0.7552, 0.5204, 0.7552, 0.6036, 0.8611, 0.6036, 0.8611, 0.6867, 0.8611, 0.6036, 0.7552, 0.6036, 0.7552, 0.6036, 0.7552, 0.6867, 0.8611, 0.6867, 0.8611, 0.6036, 0.8611, 0.6867, 0.7552, 0.6867, 0.7552, 0.6867, 0.7552, 0.6036, 0.8611, 0.6036, 0.8611, 0.5204, 0.8611, 0.6036, 0.7552, 0.6036, 0.7552, 0.6036, 0.7552, 0.5204, 0.8611, 0.5204, 0.6471, 0.6036, 0.6471, 0.5204, 0.7552, 0.5204, 0.7552, 0.5204, 0.7552, 0.6036, 0.6471, 0.6036, 0.6471, 0.6867, 0.6471, 0.6036, 0.7552, 0.6036, 0.7552, 0.6036, 0.7552, 0.6867, 0.6471, 0.6867, 0.6471, 0.6036, 0.6471, 0.6867, 0.7552, 0.6867, 0.7552, 0.6867, 0.7552, 0.6036, 0.6471, 0.6036, 0.6471, 0.5204, 0.6471, 0.6036, 0.7552, 0.6036, 0.7552, 0.6036, 0.7552, 0.5204, 0.6471, 0.5204, 0.8611, 0.7699, 0.7552, 0.7699, 0.7552, 0.6867, 0.7552, 0.6867, 0.8611, 0.6867, 0.8611, 0.7699, 0.7552, 0.7699, 0.8611, 0.7699, 0.8611, 0.6867, 0.8611, 0.6867, 0.7552, 0.6867, 0.7552, 0.7699, 0.8611, 0.7699, 0.7552, 0.7699, 0.7552, 0.8531, 0.7552, 0.8531, 0.8611, 0.8531, 0.8611, 0.7699, 0.7552, 0.7699, 0.8611, 0.7699, 0.8611, 0.8531, 0.8611, 0.8531, 0.7552, 0.8531, 0.7552, 0.7699, 0.6471, 0.7699, 0.7552, 0.7699, 0.7552, 0.6867, 0.7552, 0.6867, 0.6471, 0.6867, 0.6471, 0.7699, 0.7552, 0.7699, 0.6471, 0.7699, 0.6471, 0.6867, 0.6471, 0.6867, 0.7552, 0.6867, 0.7552, 0.7699, 0.6471, 0.7699, 0.7552, 0.7699, 0.7552, 0.8531, 0.7552, 0.8531, 0.6471, 0.8531, 0.6471, 0.7699, 0.7552, 0.7699, 0.6471, 0.7699, 0.6471, 0.8531, 0.6471, 0.8531, 0.7552, 0.8531, 0.7552, 0.7699, 0.8611, 0.7699, 0.7552, 0.7699, 0.7552, 0.6867, 0.7552, 0.6867, 0.8611, 0.6867, 0.8611, 0.7699, 0.7552, 0.7699, 0.8611, 0.7699, 0.8611, 0.6867, 0.8611, 0.6867, 0.7552, 0.6867, 0.7552, 0.7699, 0.8611, 0.7699, 0.7552, 0.7699, 0.7552, 0.8531, 0.7552, 0.8531, 0.8611, 0.8531, 0.8611, 0.7699, 0.7552, 0.7699, 0.8611, 0.7699, 0.8611, 0.8531, 0.8611, 0.8531, 0.7552, 0.8531, 0.7552, 0.7699, 0.6471, 0.7699, 0.7552, 0.7699, 0.7552, 0.6867, 0.7552, 0.6867, 0.6471, 0.6867, 0.6471, 0.7699, 0.7552, 0.7699, 0.6471, 0.7699, 0.6471, 0.6867, 0.6471, 0.6867, 0.7552, 0.6867, 0.7552, 0.7699, 0.6471, 0.7699, 0.7552, 0.7699, 0.7552, 0.8531, 0.7552, 0.8531, 0.6471, 0.8531, 0.6471, 0.7699, 0.7552, 0.7699, 0.6471, 0.7699, 0.6471, 0.8531, 0.6471, 0.8531, 0.7552, 0.8531, 0.7552, 0.7699, 0.01221, 0.9878, 0.01221, 0.7622, 0.2381, 0.7622, 0.2381, 0.7622, 0.2381, 0.9878, 0.01221, 0.9878, 0.01221, 0.9878, 0.2381, 0.9878, 0.2381, 0.7622, 0.2381, 0.7622, 0.01221, 0.7622, 0.01221, 0.9878, 0.2632, 0.9878, 0.2632, 0.7622, 0.4891, 0.7622, 0.4891, 0.7622, 0.4891, 0.9878, 0.2632, 0.9878, 0.2632, 0.9878, 0.4891, 0.9878, 0.4891, 0.7622, 0.4891, 0.7622, 0.2632, 0.7622, 0.2632, 0.9878, 0.01221, 0.7378, 0.01221, 0.5122, 0.2381, 0.5122, 0.2381, 0.5122, 0.2381, 0.7378, 0.01221, 0.7378, 0.01221, 0.7378, 0.2381, 0.7378, 0.2381, 0.5122, 0.2381, 0.5122, 0.01221, 0.5122, 0.01221, 0.7378, 0.2632, 0.7378, 0.2632, 0.5122, 0.4891, 0.5122, 0.4891, 0.5122, 0.4891, 0.7378, 0.2632, 0.7378, 0.2632, 0.7378, 0.4891, 0.7378, 0.4891, 0.5122, 0.4891, 0.5122, 0.2632, 0.5122, 0.2632, 0.7378, 0.3762, 0.1792, 0.2641, 0.1792, 0.2641, 0.07004, 0.2641, 0.07004, 0.3762, 0.07004, 0.3762, 0.1792, 0.4887, 0.1792, 0.3762, 0.1792, 0.3762, 0.07004, 0.3762, 0.07004, 0.4887, 0.07004, 0.4887, 0.1792, 0.3762, 0.07004, 0.2641, 0.07004, 0.2641, 0.01219, 0.2641, 0.01219, 0.3762, 0.01219, 0.3762, 0.07004, 0.4887, 0.01219, 0.4887, 0.07004, 0.3762, 0.07004, 0.3762, 0.07004, 0.3762, 0.01219, 0.4887, 0.01219, 0.3762, 0.1792, 0.4887, 0.1792, 0.4887, 0.2375, 0.4887, 0.2375, 0.3762, 0.2375, 0.3762, 0.1792, 0.2641, 0.2375, 0.2641, 0.1792, 0.3762, 0.1792, 0.3762, 0.1792, 0.3762, 0.2375, 0.2641, 0.2375, 0.125, 0.1792, 0.01294, 0.1792, 0.01294, 0.07004, 0.01294, 0.07004, 0.125, 0.07004, 0.125, 0.1792, 0.2375, 0.1792, 0.125, 0.1792, 0.125, 0.07004, 0.125, 0.07004, 0.2375, 0.07004, 0.2375, 0.1792, 0.125, 0.07004, 0.01294, 0.07004, 0.01294, 0.01219, 0.01294, 0.01219, 0.125, 0.01219, 0.125, 0.07004, 0.2375, 0.01219, 0.2375, 0.07004, 0.125, 0.07004, 0.125, 0.07004, 0.125, 0.01219, 0.2375, 0.01219, 0.125, 0.1792, 0.2375, 0.1792, 0.2375, 0.2375, 0.2375, 0.2375, 0.125, 0.2375, 0.125, 0.1792, 0.01294, 0.2375, 0.01294, 0.1792, 0.125, 0.1792, 0.125, 0.1792, 0.125, 0.2375, 0.01294, 0.2375, 0.3762, 0.4276, 0.2641, 0.4276, 0.2641, 0.3185, 0.2641, 0.3185, 0.3762, 0.3185, 0.3762, 0.4276, 0.4887, 0.4276, 0.3762, 0.4276, 0.3762, 0.3185, 0.3762, 0.3185, 0.4887, 0.3185, 0.4887, 0.4276, 0.3762, 0.3185, 0.2641, 0.3185, 0.2641, 0.2606, 0.2641, 0.2606, 0.3762, 0.2606, 0.3762, 0.3185, 0.4887, 0.2606, 0.4887, 0.3185, 0.3762, 0.3185, 0.3762, 0.3185, 0.3762, 0.2606, 0.4887, 0.2606, 0.3762, 0.4276, 0.4887, 0.4276, 0.4887, 0.4859, 0.4887, 0.4859, 0.3762, 0.4859, 0.3762, 0.4276, 0.2641, 0.4859, 0.2641, 0.4276, 0.3762, 0.4276, 0.3762, 0.4276, 0.3762, 0.4859, 0.2641, 0.4859, 0.125, 0.4276, 0.01294, 0.4276, 0.01294, 0.3185, 0.01294, 0.3185, 0.125, 0.3185, 0.125, 0.4276, 0.2375, 0.4276, 0.125, 0.4276, 0.125, 0.3185, 0.125, 0.3185, 0.2375, 0.3185, 0.2375, 0.4276, 0.125, 0.3185, 0.01294, 0.3185, 0.01294, 0.2606, 0.01294, 0.2606, 0.125, 0.2606, 0.125, 0.3185, 0.2375, 0.2606, 0.2375, 0.3185, 0.125, 0.3185, 0.125, 0.3185, 0.125, 0.2606, 0.2375, 0.2606, 0.125, 0.4276, 0.2375, 0.4276, 0.2375, 0.4859, 0.2375, 0.4859, 0.125, 0.4859, 0.125, 0.4276, 0.01294, 0.4859, 0.01294, 0.4276, 0.125, 0.4276, 0.125, 0.4276, 0.125, 0.4859, 0.01294, 0.4859])
me_mesh.materials.append(mat_worm)
me_mesh.update()
me_mesh.normals_split_custom_set([tuple(v) for v in zip(*[iter([-0.3465, -0.3465, -0.8717, -0.348, -0.6629, -0.6629, -0.5647, -0.5836, -0.5836, -0.5647, -0.5836, -0.5836, -0.659, -0.3456, -0.6681, -0.3465, -0.3465, -0.8717, -0.3517, -0.003745, -0.9361, -0.3465, -0.3465, -0.8717, -0.659, -0.3456, -0.6681, -0.659, -0.3456, -0.6681, -0.7071, -6.419e-08, -0.7071, -0.3517, -0.003745, -0.9361, -0.003745, -0.3517, -0.9361, -0.004109, -0.7071, -0.7071, -0.348, -0.6629, -0.6629, -0.348, -0.6629, -0.6629, -0.3465, -0.3465, -0.8717, -0.003745, -0.3517, -0.9361, -4.968e-09, 0.0, -1.0, -0.003745, -0.3517, -0.9361, -0.3465, -0.3465, -0.8717, -0.3465, -0.3465, -0.8717, -0.3517, -0.003745, -0.9361, -4.968e-09, 0.0, -1.0, -0.3433, 0.6641, -0.6641, -0.3448, 0.3448, -0.8731, -0.6681, 0.3456, -0.659, -0.6681, 0.3456, -0.659, -0.5898, 0.571, -0.571, -0.3433, 0.6641, -0.6641, 0.004109, 0.7071, -0.7071, 0.003745, 0.3517, -0.9361, -0.3448, 0.3448, -0.8731, -0.3448, 0.3448, -0.8731, -0.3433, 0.6641, -0.6641, 0.004109, 0.7071, -0.7071, -0.3448, 0.3448, -0.8731, -0.3517, -0.003745, -0.9361, -0.7071, -6.419e-08, -0.7071, -0.7071, -6.419e-08, -0.7071, -0.6681, 0.3456, -0.659, -0.3448, 0.3448, -0.8731, 0.003745, 0.3517, -0.9361, -4.968e-09, 0.0, -1.0, -0.3517, -0.003745, -0.9361, -0.3517, -0.003745, -0.9361, -0.3448, 0.3448, -0.8731, 0.003745, 0.3517, -0.9361, 0.3465, 0.3465, -0.8717, 0.348, 0.6629, -0.6629, 0.5647, 0.5836, -0.5836, 0.5647, 0.5836, -0.5836, 0.659, 0.3456, -0.6681, 0.3465, 0.3465, -0.8717, 0.3517, 0.003745, -0.9361, 0.3465, 0.3465, -0.8717, 0.659, 0.3456, -0.6681, 0.659, 0.3456, -0.6681, 0.7071, 6.419e-08, -0.7071, 0.3517, 0.003745, -0.9361, 0.003745, 0.3517, -0.9361, 0.004109, 0.7071, -0.7071, 0.348, 0.6629, -0.6629, 0.348, 0.6629, -0.6629, 0.3465, 0.3465, -0.8717, 0.003745, 0.3517, -0.9361, -4.968e-09, 0.0, -1.0, 0.003745, 0.3517, -0.9361, 0.3465, 0.3465, -0.8717, 0.3465, 0.3465, -0.8717, 0.3517, 0.003745, -0.9361, -4.968e-09, 0.0, -1.0, 0.3433, -0.6641, -0.6641, 0.3448, -0.3448, -0.8731, 0.6681, -0.3456, -0.659, 0.6681, -0.3456, -0.659, 0.5898, -0.571, -0.571, 0.3433, -0.6641, -0.6641, -0.004109, -0.7071, -0.7071, -0.003745, -0.3517, -0.9361, 0.3448, -0.3448, -0.8731, 0.3448, -0.3448, -0.8731, 0.3433, -0.6641, -0.6641, -0.004109, -0.7071, -0.7071, 0.3448, -0.3448, -0.8731, 0.3517, 0.003745, -0.9361, 0.7071, 6.419e-08, -0.7071, 0.7071, 6.419e-08, -0.7071, 0.6681, -0.3456, -0.659, 0.3448, -0.3448, -0.8731, -0.003745, -0.3517, -0.9361, -4.968e-09, 0.0, -1.0, 0.3517, 0.003745, -0.9361, 0.3517, 0.003745, -0.9361, 0.3448, -0.3448, -0.8731, -0.003745, -0.3517, -0.9361, -0.3465, -0.3465, 0.8717, -0.6629, -0.348, 0.6629, -0.5836, -0.5647, 0.5836, -0.5836, -0.5647, 0.5836, -0.3456, -0.659, 0.6681, -0.3465, -0.3465, 0.8717, -0.003744, -0.3517, 0.9361, -0.3465, -0.3465, 0.8717, -0.3456, -0.659, 0.6681, -0.3456, -0.659, 0.6681, 3.338e-08, -0.7071, 0.7071, -0.003744, -0.3517, 0.9361, -0.3517, -0.003745, 0.9361, -0.7071, -0.004109, 0.7071, -0.6629, -0.348, 0.6629, -0.6629, -0.348, 0.6629, -0.3465, -0.3465, 0.8717, -0.3517, -0.003745, 0.9361, 0.0, 0.0, 1.0, -0.3517, -0.003745, 0.9361, -0.3465, -0.3465, 0.8717, -0.3465, -0.3465, 0.8717, -0.003744, -0.3517, 0.9361, 0.0, 0.0, 1.0, 0.6641, -0.3433, 0.6641, 0.3448, -0.3448, 0.8731, 0.3456, -0.6681, 0.659, 0.3456, -0.6681, 0.659, 0.571, -0.5898, 0.571, 0.6641, -0.3433, 0.6641, 0.7071, 0.004109, 0.7071, 0.3517, 0.003745, 0.9361, 0.3448, -0.3448, 0.8731, 0.3448, -0.3448, 0.8731, 0.6641, -0.3433, 0.6641, 0.7071, 0.004109, 0.7071, 0.3448, -0.3448, 0.8731, -0.003744, -0.3517, 0.9361, 3.338e-08, -0.7071, 0.7071, 3.338e-08, -0.7071, 0.7071, 0.3456, -0.6681, 0.659, 0.3448, -0.3448, 0.8731, 0.3517, 0.003745, 0.9361, 0.0, 0.0, 1.0, -0.003744, -0.3517, 0.9361, -0.003744, -0.3517, 0.9361, 0.3448, -0.3448, 0.8731, 0.3517, 0.003745, 0.9361, 0.3465, 0.3465, 0.8717, 0.6629, 0.348, 0.6629, 0.5836, 0.5647, 0.5836, 0.5836, 0.5647, 0.5836, 0.3456, 0.659, 0.6681, 0.3465, 0.3465, 0.8717, 0.003744, 0.3517, 0.9361, 0.3465, 0.3465, 0.8717, 0.3456, 0.659, 0.6681, 0.3456, 0.659, 0.6681, -3.338e-08, 0.7071, 0.7071, 0.003744, 0.3517, 0.9361, 0.3517, 0.003745, 0.9361, 0.7071, 0.004109, 0.7071, 0.6629, 0.348, 0.6629, 0.6629, 0.348, 0.6629, 0.3465, 0.3465, 0.8717, 0.3517, 0.003745, 0.9361, 0.0, 0.0, 1.0, 0.3517, 0.003745, 0.9361, 0.3465, 0.3465, 0.8717, 0.3465, 0.3465, 0.8717, 0.003744, 0.3517, 0.9361, 0.0, 0.0, 1.0, -0.6641, 0.3433, 0.6641, -0.3448, 0.3448, 0.8731, -0.3456, 0.6681, 0.659, -0.3456, 0.6681, 0.659, -0.571, 0.5898, 0.571, -0.6641, 0.3433, 0.6641, -0.7071, -0.004109, 0.7071, -0.3517, -0.003745, 0.9361, -0.3448, 0.3448, 0.8731, -0.3448, 0.3448, 0.8731, -0.6641, 0.3433, 0.6641, -0.7071, -0.004109, 0.7071, -0.3448, 0.3448, 0.8731, 0.003744, 0.3517, 0.9361, -3.338e-08, 0.7071, 0.7071, -3.338e-08, 0.7071, 0.7071, -0.3456, 0.6681, 0.659, -0.3448, 0.3448, 0.8731, -0.3517, -0.003745, 0.9361, 0.0, 0.0, 1.0, 0.003744, 0.3517, 0.9361, 0.003744, 0.3517, 0.9361, -0.3448, 0.3448, 0.8731, -0.3517, -0.003745, 0.9361, -0.3465, -0.8717, -0.3465, -0.659, -0.6681, -0.3456, -0.5647, -0.5836, -0.5836, -0.5647, -0.5836, -0.5836, -0.348, -0.6629, -0.6629, -0.3465, -0.8717, -0.3465, -0.003745, -0.9361, -0.3517, -0.3465, -0.8717, -0.3465, -0.348, -0.6629, -0.6629, -0.348, -0.6629, -0.6629, -0.004109, -0.7071, -0.7071, -0.003745, -0.9361, -0.3517, -0.3517, -0.9361, -0.003745, -0.7071, -0.7071, -6.933e-08, -0.659, -0.6681, -0.3456, -0.659, -0.6681, -0.3456, -0.3465, -0.8717, -0.3465, -0.3517, -0.9361, -0.003745, -1.987e-08, -1.0, 4.472e-08, -0.3517, -0.9361, -0.003745, -0.3465, -0.8717, -0.3465, -0.3465, -0.8717, -0.3465, -0.003745, -0.9361, -0.3517, -1.987e-08, -1.0, 4.472e-08, 0.6681, -0.659, -0.3456, 0.3448, -0.8731, -0.3448, 0.3433, -0.6641, -0.6641, 0.3433, -0.6641, -0.6641, 0.5898, -0.571, -0.571, 0.6681, -0.659, -0.3456, 0.7071, -0.7071, 5.135e-09, 0.3517, -0.9361, 0.003745, 0.3448, -0.8731, -0.3448, 0.3448, -0.8731, -0.3448, 0.6681, -0.659, -0.3456, 0.7071, -0.7071, 5.135e-09, 0.3448, -0.8731, -0.3448, -0.003745, -0.9361, -0.3517, -0.004109, -0.7071, -0.7071, -0.004109, -0.7071, -0.7071, 0.3433, -0.6641, -0.6641, 0.3448, -0.8731, -0.3448, 0.3517, -0.9361, 0.003745, -1.987e-08, -1.0, 4.472e-08, -0.003745, -0.9361, -0.3517, -0.003745, -0.9361, -0.3517, 0.3448, -0.8731, -0.3448, 0.3517, -0.9361, 0.003745, 0.3465, -0.8717, 0.3465, 0.659, -0.6681, 0.3456, 0.571, -0.5898, 0.571, 0.571, -0.5898, 0.571, 0.3456, -0.6681, 0.659, 0.3465, -0.8717, 0.3465, 0.003744, -0.9361, 0.3517, 0.3465, -0.8717, 0.3465, 0.3456, -0.6681, 0.659, 0.3456, -0.6681, 0.659, 3.338e-08, -0.7071, 0.7071, 0.003744, -0.9361, 0.3517, 0.3517, -0.9361, 0.003745, 0.7071, -0.7071, 5.135e-09, 0.659, -0.6681, 0.3456, 0.659, -0.6681, 0.3456, 0.3465, -0.8717, 0.3465, 0.3517, -0.9361, 0.003745, -1.987e-08, -1.0, 4.472e-08, 0.3517, -0.9361, 0.003745, 0.3465, -0.8717, 0.3465, 0.3465, -0.8717, 0.3465, 0.003744, -0.9361, 0.3517, -1.987e-08, -1.0, 4.472e-08, -0.6681, -0.659, 0.3456, -0.3448, -0.8731, 0.3448, -0.3456, -0.659, 0.6681, -0.3456, -0.659, 0.6681, -0.5836, -0.5647, 0.5836, -0.6681, -0.659, 0.3456, -0.7071, -0.7071, -6.933e-08, -0.3517, -0.9361, -0.003745, -0.3448, -0.8731, 0.3448, -0.3448, -0.8731, 0.3448, -0.6681, -0.659, 0.3456, -0.7071, -0.7071, -6.933e-08, -0.3448, -0.8731, 0.3448, 0.003744, -0.9361, 0.3517, 3.338e-08, -0.7071, 0.7071, 3.338e-08, -0.7071, 0.7071, -0.3456, -0.659, 0.6681, -0.3448, -0.8731, 0.3448, -0.3517, -0.9361, -0.003745, -1.987e-08, -1.0, 4.472e-08, 0.003744, -0.9361, 0.3517, 0.003744, -0.9361, 0.3517, -0.3448, -0.8731, 0.3448, -0.3517, -0.9361, -0.003745, 0.8717, -0.3465, -0.3465, 0.6681, -0.659, -0.3456, 0.5898, -0.571, -0.571, 0.5898, -0.571, -0.571, 0.6681, -0.3456, -0.659, 0.8717, -0.3465, -0.3465, 0.9361, -0.003745, -0.3517, 0.8717, -0.3465, -0.3465, 0.6681, -0.3456, -0.659, 0.6681, -0.3456, -0.659, 0.7071, 6.419e-08, -0.7071, 0.9361, -0.003745, -0.3517, 0.9361, -0.3517, -0.003745, 0.7071, -0.7071, 5.135e-09, 0.6681, -0.659, -0.3456, 0.6681, -0.659, -0.3456, 0.8717, -0.3465, -0.3465, 0.9361, -0.3517, -0.003745, 1.0, 1.192e-07, 4.968e-09, 0.9361, -0.3517, -0.003745, 0.8717, -0.3465, -0.3465, 0.8717, -0.3465, -0.3465, 0.9361, -0.003745, -0.3517, 1.0, 1.192e-07, 4.968e-09, 0.659, 0.6681, -0.3456, 0.8731, 0.3448, -0.3448, 0.659, 0.3456, -0.6681, 0.659, 0.3456, -0.6681, 0.5647, 0.5836, -0.5836, 0.659, 0.6681, -0.3456, 0.7071, 0.7071, -6.163e-08, 0.9361, 0.3517, 0.003745, 0.8731, 0.3448, -0.3448, 0.8731, 0.3448, -0.3448, 0.659, 0.6681, -0.3456, 0.7071, 0.7071, -6.163e-08, 0.8731, 0.3448, -0.3448, 0.9361, -0.003745, -0.3517, 0.7071, 6.419e-08, -0.7071, 0.7071, 6.419e-08, -0.7071, 0.659, 0.3456, -0.6681, 0.8731, 0.3448, -0.3448, 0.9361, 0.3517, 0.003745, 1.0, 1.192e-07, 4.968e-09, 0.9361, -0.003745, -0.3517, 0.9361, -0.003745, -0.3517, 0.8731, 0.3448, -0.3448, 0.9361, 0.3517, 0.003745, 0.8717, 0.3465, 0.3465, 0.6681, 0.659, 0.3456, 0.5836, 0.5647, 0.5836, 0.5836, 0.5647, 0.5836, 0.6629, 0.348, 0.6629, 0.8717, 0.3465, 0.3465, 0.9361, 0.003745, 0.3517, 0.8717, 0.3465, 0.3465, 0.6629, 0.348, 0.6629, 0.6629, 0.348, 0.6629, 0.7071, 0.004109, 0.7071, 0.9361, 0.003745, 0.3517, 0.9361, 0.3517, 0.003745, 0.7071, 0.7071, -6.163e-08, 0.6681, 0.659, 0.3456, 0.6681, 0.659, 0.3456, 0.8717, 0.3465, 0.3465, 0.9361, 0.3517, 0.003745, 1.0, 1.192e-07, 4.968e-09, 0.9361, 0.3517, 0.003745, 0.8717, 0.3465, 0.3465, 0.8717, 0.3465, 0.3465, 0.9361, 0.003745, 0.3517, 1.0, 1.192e-07, 4.968e-09, 0.659, -0.6681, 0.3456, 0.8731, -0.3448, 0.3448, 0.6641, -0.3433, 0.6641, 0.6641, -0.3433, 0.6641, 0.571, -0.5898, 0.571, 0.659, -0.6681, 0.3456, 0.7071, -0.7071, 5.135e-09, 0.9361, -0.3517, -0.003745, 0.8731, -0.3448, 0.3448, 0.8731, -0.3448, 0.3448, 0.659, -0.6681, 0.3456, 0.7071, -0.7071, 5.135e-09, 0.8731, -0.3448, 0.3448, 0.9361, 0.003745, 0.3517, 0.7071, 0.004109, 0.7071, 0.7071, 0.004109, 0.7071, 0.6641, -0.3433, 0.6641, 0.8731, -0.3448, 0.3448, 0.9361, -0.3517, -0.003745, 1.0, 1.192e-07, 4.968e-09, 0.9361, 0.003745, 0.3517, 0.9361, 0.003745, 0.3517, 0.8731, -0.3448, 0.3448, 0.9361, -0.3517, -0.003745, 0.3465, 0.8717, -0.3465, 0.659, 0.6681, -0.3456, 0.5647, 0.5836, -0.5836, 0.5647, 0.5836, -0.5836, 0.348, 0.6629, -0.6629, 0.3465, 0.8717, -0.3465, 0.003745, 0.9361, -0.3517, 0.3465, 0.8717, -0.3465, 0.348, 0.6629, -0.6629, 0.348, 0.6629, -0.6629, 0.004109, 0.7071, -0.7071, 0.003745, 0.9361, -0.3517, 0.3517, 0.9361, -0.003745, 0.7071, 0.7071, -6.163e-08, 0.659, 0.6681, -0.3456, 0.659, 0.6681, -0.3456, 0.3465, 0.8717, -0.3465, 0.3517, 0.9361, -0.003745, 1.987e-08, 1.0, 4.472e-08, 0.3517, 0.9361, -0.003745, 0.3465, 0.8717, -0.3465, 0.3465, 0.8717, -0.3465, 0.003745, 0.9361, -0.3517, 1.987e-08, 1.0, 4.472e-08, -0.6681, 0.659, -0.3456, -0.3448, 0.8731, -0.3448, -0.3433, 0.6641, -0.6641, -0.3433, 0.6641, -0.6641, -0.5898, 0.571, -0.571, -0.6681, 0.659, -0.3456, -0.7071, 0.7071, 5.135e-09, -0.3517, 0.9361, 0.003745, -0.3448, 0.8731, -0.3448, -0.3448, 0.8731, -0.3448, -0.6681, 0.659, -0.3456, -0.7071, 0.7071, 5.135e-09, -0.3448, 0.8731, -0.3448, 0.003745, 0.9361, -0.3517, 0.004109, 0.7071, -0.7071, 0.004109, 0.7071, -0.7071, -0.3433, 0.6641, -0.6641, -0.3448, 0.8731, -0.3448, -0.3517, 0.9361, 0.003745, 1.987e-08, 1.0, 4.472e-08, 0.003745, 0.9361, -0.3517, 0.003745, 0.9361, -0.3517, -0.3448, 0.8731, -0.3448, -0.3517, 0.9361, 0.003745, -0.3465, 0.8717, 0.3465, -0.659, 0.6681, 0.3456, -0.571, 0.5898, 0.571, -0.571, 0.5898, 0.571, -0.3456, 0.6681, 0.659, -0.3465, 0.8717, 0.3465, -0.003744, 0.9361, 0.3517, -0.3465, 0.8717, 0.3465, -0.3456, 0.6681, 0.659, -0.3456, 0.6681, 0.659, -3.338e-08, 0.7071, 0.7071, -0.003744, 0.9361, 0.3517, -0.3517, 0.9361, 0.003745, -0.7071, 0.7071, 5.135e-09, -0.659, 0.6681, 0.3456, -0.659, 0.6681, 0.3456, -0.3465, 0.8717, 0.3465, -0.3517, 0.9361, 0.003745, 1.987e-08, 1.0, 4.472e-08, -0.3517, 0.9361, 0.003745, -0.3465, 0.8717, 0.3465, -0.3465, 0.8717, 0.3465, -0.003744, 0.9361, 0.3517, 1.987e-08, 1.0, 4.472e-08, 0.6681, 0.659, 0.3456, 0.3448, 0.8731, 0.3448, 0.3456, 0.659, 0.6681, 0.3456, 0.659, 0.6681, 0.5836, 0.5647, 0.5836, 0.6681, 0.659, 0.3456, 0.7071, 0.7071, -6.163e-08, 0.3517, 0.9361, -0.003745, 0.3448, 0.8731, 0.3448, 0.3448, 0.8731, 0.3448, 0.6681, 0.659, 0.3456, 0.7071, 0.7071, -6.163e-08, 0.3448, 0.8731, 0.3448, -0.003744, 0.9361, 0.3517, -3.338e-08, 0.7071, 0.7071, -3.338e-08, 0.7071, 0.7071, 0.3456, 0.659, 0.6681, 0.3448, 0.8731, 0.3448, 0.3517, 0.9361, -0.003745, 1.987e-08, 1.0, 4.472e-08, -0.003744, 0.9361, 0.3517, -0.003744, 0.9361, 0.3517, 0.3448, 0.8731, 0.3448, 0.3517, 0.9361, -0.003745, -0.8717, 0.3465, -0.3465, -0.6681, 0.659, -0.3456, -0.5898, 0.571, -0.571, -0.5898, 0.571, -0.571, -0.6681, 0.3456, -0.659, -0.8717, 0.3465, -0.3465, -0.9361, 0.003745, -0.3517, -0.8717, 0.3465, -0.3465, -0.6681, 0.3456, -0.659, -0.6681, 0.3456, -0.659, -0.7071, -6.419e-08, -0.7071, -0.9361, 0.003745, -0.3517, -0.9361, 0.3517, -0.003745, -0.7071, 0.7071, 5.135e-09, -0.6681, 0.659, -0.3456, -0.6681, 0.659, -0.3456, -0.8717, 0.3465, -0.3465, -0.9361, 0.3517, -0.003745, -1.0, -1.192e-07, 4.968e-09, -0.9361, 0.3517, -0.003745, -0.8717, 0.3465, -0.3465, -0.8717, 0.3465, -0.3465, -0.9361, 0.003745, -0.3517, -1.0, -1.192e-07, 4.968e-09, -0.659, -0.6681, -0.3456, -0.8731, -0.3448, -0.3448, -0.659, -0.3456, -0.6681, -0.659, -0.3456, -0.6681, -0.5647, -0.5836, -0.5836, -0.659, -0.6681, -0.3456, -0.7071, -0.7071, -6.933e-08, -0.9361, -0.3517, 0.003745, -0.8731, -0.3448, -0.3448, -0.8731, -0.3448, -0.3448, -0.659, -0.6681, -0.3456, -0.7071, -0.7071, -6.933e-08, -0.8731, -0.3448, -0.3448, -0.9361, 0.003745, -0.3517, -0.7071, -6.419e-08, -0.7071, -0.7071, -6.419e-08, -0.7071, -0.659, -0.3456, -0.6681, -0.8731, -0.3448, -0.3448, -0.9361, -0.3517, 0.003745, -1.0, -1.192e-07, 4.968e-09, -0.9361, 0.003745, -0.3517, -0.9361, 0.003745, -0.3517, -0.8731, -0.3448, -0.3448, -0.9361, -0.3517, 0.003745, -0.8717, -0.3465, 0.3465, -0.6681, -0.659, 0.3456, -0.5836, -0.5647, 0.5836, -0.5836, -0.5647, 0.5836, -0.6629, -0.348, 0.6629, -0.8717, -0.3465, 0.3465, -0.9361, -0.003745, 0.3517, -0.8717, -0.3465, 0.3465, -0.6629, -0.348, 0.6629, -0.6629, -0.348, 0.6629, -0.7071, -0.004109, 0.7071, -0.9361, -0.003745, 0.3517, -0.9361, -0.3517, 0.003745, -0.7071, -0.7071, -6.933e-08, -0.6681, -0.659, 0.3456, -0.6681, -0.659, 0.3456, -0.8717, -0.3465, 0.3465, -0.9361, -0.3517, 0.003745, -1.0, -1.192e-07, 4.968e-09, -0.9361, -0.3517, 0.003745, -0.8717, -0.3465, 0.3465, -0.8717, -0.3465, 0.3465, -0.9361, -0.003745, 0.3517, -1.0, -1.192e-07, 4.968e-09, -0.659, 0.6681, 0.3456, -0.8731, 0.3448, 0.3448, -0.6641, 0.3433, 0.6641, -0.6641, 0.3433, 0.6641, -0.571, 0.5898, 0.571, -0.659, 0.6681, 0.3456, -0.7071, 0.7071, 5.135e-09, -0.9361, 0.3517, -0.003745, -0.8731, 0.3448, 0.3448, -0.8731, 0.3448, 0.3448, -0.659, 0.6681, 0.3456, -0.7071, 0.7071, 5.135e-09, -0.8731, 0.3448, 0.3448, -0.9361, -0.003745, 0.3517, -0.7071, -0.004109, 0.7071, -0.7071, -0.004109, 0.7071, -0.6641, 0.3433, 0.6641, -0.8731, 0.3448, 0.3448, -0.9361, 0.3517, -0.003745, -1.0, -1.192e-07, 4.968e-09, -0.9361, -0.003745, 0.3517, -0.9361, -0.003745, 0.3517, -0.8731, 0.3448, 0.3448, -0.9361, 0.3517, -0.003745, 3.994e-08, -2.853e-08, -1.0, -0.03035, -0.7068, -0.7068, -0.5392, -0.5955, -0.5955, -0.5392, -0.5955, -0.5955, -0.7071, -5.172e-08, -0.7071, 3.994e-08, -2.853e-08, -1.0, 0.03035, 0.7068, -0.7068, 3.994e-08, -2.853e-08, -1.0, -0.7071, -5.172e-08, -0.7071, -0.7071, -5.172e-08, -0.7071, -0.6137, 0.5583, -0.5583, 0.03035, 0.7068, -0.7068, 3.994e-08, -2.853e-08, -1.0, 0.03035, 0.7068, -0.7068, 0.5392, 0.5955, -0.5955, 0.5392, 0.5955, -0.5955, 0.7071, -6.465e-08, -0.7071, 3.994e-08, -2.853e-08, -1.0, -0.03035, -0.7068, -0.7068, 3.994e-08, -2.853e-08, -1.0, 0.7071, -6.465e-08, -0.7071, 0.7071, -6.465e-08, -0.7071, 0.6137, -0.5583, -0.5583, -0.03035, -0.7068, -0.7068, -0.01216, -0.9856, -0.1685, -0.6843, -0.7014, -0.1993, -0.5392, -0.5955, -0.5955, -0.5392, -0.5955, -0.5955, -0.03035, -0.7068, -0.7068, -0.01216, -0.9856, -0.1685, 0.7014, -0.6843, -0.1993, -0.01216, -0.9856, -0.1685, -0.03035, -0.7068, -0.7068, -0.03035, -0.7068, -0.7068, 0.6137, -0.5583, -0.5583, 0.7014, -0.6843, -0.1993, -0.01216, -0.9856, -0.1685, 0.7014, -0.6843, -0.1993, 0.7071, -0.7071, 1.646e-07, 0.7071, -0.7071, 1.646e-07, -6.617e-06, -1.0, 2.035e-07, -0.01216, -0.9856, -0.1685, -0.6843, -0.7014, -0.1993, -0.01216, -0.9856, -0.1685, -6.617e-06, -1.0, 2.035e-07, -6.617e-06, -1.0, 2.035e-07, -0.7071, -0.7071, 1.455e-07, -0.6843, -0.7014, -0.1993, 0.9856, -0.01216, -0.1685, 0.7014, -0.6843, -0.1993, 0.6137, -0.5583, -0.5583, 0.6137, -0.5583, -0.5583, 0.7071, -6.465e-08, -0.7071, 0.9856, -0.01216, -0.1685, 0.6843, 0.7014, -0.1993, 0.9856, -0.01216, -0.1685, 0.7071, -6.465e-08, -0.7071, 0.7071, -6.465e-08, -0.7071, 0.5392, 0.5955, -0.5955, 0.6843, 0.7014, -0.1993, 0.9856, -0.01216, -0.1685, 0.6843, 0.7014, -0.1993, 0.7071, 0.7071, -1.445e-07, 0.7071, 0.7071, -1.445e-07, 1.0, -6.672e-06, 2.709e-09, 0.9856, -0.01216, -0.1685, 0.7014, -0.6843, -0.1993, 0.9856, -0.01216, -0.1685, 1.0, -6.672e-06, 2.709e-09, 1.0, -6.672e-06, 2.709e-09, 0.7071, -0.7071, 1.646e-07, 0.7014, -0.6843, -0.1993, 0.01216, 0.9856, -0.1685, 0.6843, 0.7014, -0.1993, 0.5392, 0.5955, -0.5955, 0.5392, 0.5955, -0.5955, 0.03035, 0.7068, -0.7068, 0.01216, 0.9856, -0.1685, -0.7014, 0.6843, -0.1993, 0.01216, 0.9856, -0.1685, 0.03035, 0.7068, -0.7068, 0.03035, 0.7068, -0.7068, -0.6137, 0.5583, -0.5583, -0.7014, 0.6843, -0.1993, 0.01216, 0.9856, -0.1685, -0.7014, 0.6843, -0.1993, -0.7071, 0.7071, -1.496e-07, -0.7071, 0.7071, -1.496e-07, 6.6e-06, 1.0, -2.76e-07, 0.01216, 0.9856, -0.1685, 0.6843, 0.7014, -0.1993, 0.01216, 0.9856, -0.1685, 6.6e-06, 1.0, -2.76e-07, 6.6e-06, 1.0, -2.76e-07, 0.7071, 0.7071, -1.445e-07, 0.6843, 0.7014, -0.1993, -0.9856, 0.01216, -0.1685, -0.7014, 0.6843, -0.1993, -0.6137, 0.5583, -0.5583, -0.6137, 0.5583, -0.5583, -0.7071, -5.172e-08, -0.7071, -0.9856, 0.01216, -0.1685, -0.6843, -0.7014, -0.1993, -0.9856, 0.01216, -0.1685, -0.7071, -5.172e-08, -0.7071, -0.7071, -5.172e-08, -0.7071, -0.5392, -0.5955, -0.5955, -0.6843, -0.7014, -0.1993, -0.9856, 0.01216, -0.1685, -0.6843, -0.7014, -0.1993, -0.7071, -0.7071, 1.455e-07, -0.7071, -0.7071, 1.455e-07, -1.0, 6.737e-06, 3.649e-09, -0.9856, 0.01216, -0.1685, -0.7014, 0.6843, -0.1993, -0.9856, 0.01216, -0.1685, -1.0, 6.737e-06, 3.649e-09, -1.0, 6.737e-06, 3.649e-09, -0.7071, 0.7071, -1.496e-07, -0.7014, 0.6843, -0.1993, 9.999e-08, -1.0, 5.84e-08, -6.617e-06, -1.0, 2.035e-07, 0.7071, -0.7071, 1.646e-07, 0.7071, -0.7071, 1.646e-07, 0.7071, -0.7071, 9.166e-08, 9.999e-08, -1.0, 5.84e-08, 9.499e-08, -1.0, -2.92e-08, 9.999e-08, -1.0, 5.84e-08, 0.7071, -0.7071, 9.166e-08, 0.7071, -0.7071, 9.166e-08, 0.7071, -0.7071, -2.71e-08, 9.499e-08, -1.0, -2.92e-08, 9.999e-08, -1.0, 5.84e-08, 9.499e-08, -1.0, -2.92e-08, -0.7071, -0.7071, 0.0, -0.7071, -0.7071, 0.0, -0.7071, -0.7071, 3.646e-08, 9.999e-08, -1.0, 5.84e-08, -6.617e-06, -1.0, 2.035e-07, 9.999e-08, -1.0, 5.84e-08, -0.7071, -0.7071, 3.646e-08, -0.7071, -0.7071, 3.646e-08, -0.7071, -0.7071, 1.455e-07, -6.617e-06, -1.0, 2.035e-07, 1.0, 0.0, -4.593e-09, 1.0, -6.672e-06, 2.709e-09, 0.7071, 0.7071, -1.445e-07, 0.7071, 0.7071, -1.445e-07, 0.7071, 0.7071, -2.536e-08, 1.0, 0.0, -4.593e-09, 1.0, 5e-09, 7.3e-09, 1.0, 0.0, -4.593e-09, 0.7071, 0.7071, -2.536e-08, 0.7071, 0.7071, -2.536e-08, 0.7071, 0.7071, -2.71e-08, 1.0, 5e-09, 7.3e-09, 1.0, 0.0, -4.593e-09, 1.0, 5e-09, 7.3e-09, 0.7071, -0.7071, -2.71e-08, 0.7071, -0.7071, -2.71e-08, 0.7071, -0.7071, 9.166e-08, 1.0, 0.0, -4.593e-09, 1.0, -6.672e-06, 2.709e-09, 1.0, 0.0, -4.593e-09, 0.7071, -0.7071, 9.166e-08, 0.7071, -0.7071, 9.166e-08, 0.7071, -0.7071, 1.646e-07, 1.0, -6.672e-06, 2.709e-09, -8.499e-08, 1.0, -1.158e-07, 6.6e-06, 1.0, -2.76e-07, -0.7071, 0.7071, -1.496e-07, -0.7071, 0.7071, -1.496e-07, -0.7071, 0.7071, -1.349e-08, -8.499e-08, 1.0, -1.158e-07, -6.5e-08, 1.0, -2.92e-08, -8.499e-08, 1.0, -1.158e-07, -0.7071, 0.7071, -1.349e-08, -0.7071, 0.7071, -1.349e-08, -0.7071, 0.7071, 0.0, -6.5e-08, 1.0, -2.92e-08, -8.499e-08, 1.0, -1.158e-07, -6.5e-08, 1.0, -2.92e-08, 0.7071, 0.7071, -2.71e-08, 0.7071, 0.7071, -2.71e-08, 0.7071, 0.7071, -2.536e-08, -8.499e-08, 1.0, -1.158e-07, 6.6e-06, 1.0, -2.76e-07, -8.499e-08, 1.0, -1.158e-07, 0.7071, 0.7071, -2.536e-08, 0.7071, 0.7071, -2.536e-08, 0.7071, 0.7071, -1.445e-07, 6.6e-06, 1.0, -2.76e-07, -1.0, 2.5e-08, 5.09e-13, -1.0, 6.737e-06, 3.649e-09, -0.7071, -0.7071, 1.455e-07, -0.7071, -0.7071, 1.455e-07, -0.7071, -0.7071, 3.646e-08, -1.0, 2.5e-08, 5.09e-13, -1.0, -5e-09, 0.0, -1.0, 2.5e-08, 5.09e-13, -0.7071, -0.7071, 3.646e-08, -0.7071, -0.7071, 3.646e-08, -0.7071, -0.7071, 0.0, -1.0, -5e-09, 0.0, -1.0, 2.5e-08, 5.09e-13, -1.0, -5e-09, 0.0, -0.7071, 0.7071, 0.0, -0.7071, 0.7071, 0.0, -0.7071, 0.7071, -1.349e-08, -1.0, 2.5e-08, 5.09e-13, -1.0, 6.737e-06, 3.649e-09, -1.0, 2.5e-08, 5.09e-13, -0.7071, 0.7071, -1.349e-08, -0.7071, 0.7071, -1.349e-08, -0.7071, 0.7071, -1.496e-07, -1.0, 6.737e-06, 3.649e-09, 8.499e-08, -1.0, 5.086e-08, 9.499e-08, -1.0, -2.92e-08, 0.7071, -0.7071, -2.71e-08, 0.7071, -0.7071, -2.71e-08, 0.7071, -0.7071, 6.356e-08, 8.499e-08, -1.0, 5.086e-08, 2.35e-07, -1.0, 5.086e-08, 8.499e-08, -1.0, 5.086e-08, 0.7071, -0.7071, 6.356e-08, 0.7071, -0.7071, 6.356e-08, 0.7071, -0.7071, 9.615e-09, 2.35e-07, -1.0, 5.086e-08, 8.499e-08, -1.0, 5.086e-08, 2.35e-07, -1.0, 5.086e-08, -0.7071, -0.7071, 3.385e-08, -0.7071, -0.7071, 3.385e-08, -0.7071, -0.7071, 0.0, 8.499e-08, -1.0, 5.086e-08, 9.499e-08, -1.0, -2.92e-08, 8.499e-08, -1.0, 5.086e-08, -0.7071, -0.7071, 0.0, -0.7071, -0.7071, 0.0, -0.7071, -0.7071, 0.0, 9.499e-08, -1.0, -2.92e-08, 1.0, 8.999e-08, -6.358e-09, 1.0, 5e-09, 7.3e-09, 0.7071, 0.7071, -2.71e-08, 0.7071, 0.7071, -2.71e-08, 0.7071, 0.7071, 2.323e-08, 1.0, 8.999e-08, -6.358e-09, 1.0, -5.5e-08, 7.3e-09, 1.0, 8.999e-08, -6.358e-09, 0.7071, 0.7071, 2.323e-08, 0.7071, 0.7071, 2.323e-08, 0.7071, 0.7071, -2.71e-08, 1.0, -5.5e-08, 7.3e-09, 1.0, 8.999e-08, -6.358e-09, 1.0, -5.5e-08, 7.3e-09, 0.7071, -0.7071, 9.615e-09, 0.7071, -0.7071, 9.615e-09, 0.7071, -0.7071, 6.356e-08, 1.0, 8.999e-08, -6.358e-09, 1.0, 5e-09, 7.3e-09, 1.0, 8.999e-08, -6.358e-09, 0.7071, -0.7071, 6.356e-08, 0.7071, -0.7071, 6.356e-08, 0.7071, -0.7071, -2.71e-08, 1.0, 5e-09, 7.3e-09, -6e-08, 1.0, 2.92e-08, -6.5e-08, 1.0, -2.92e-08, -0.7071, 0.7071, 0.0, -0.7071, 0.7071, 0.0, -0.7071, 0.7071, 0.0, -6e-08, 1.0, 2.92e-08, -4.5e-08, 1.0, -2.92e-08, -6e-08, 1.0, 2.92e-08, -0.7071, 0.7071, 0.0, -0.7071, 0.7071, 0.0, -0.7071, 0.7071, 0.0, -4.5e-08, 1.0, -2.92e-08, -6e-08, 1.0, 2.92e-08, -4.5e-08, 1.0, -2.92e-08, 0.7071, 0.7071, -2.71e-08, 0.7071, 0.7071, -2.71e-08, 0.7071, 0.7071, 2.323e-08, -6e-08, 1.0, 2.92e-08, -6.5e-08, 1.0, -2.92e-08, -6e-08, 1.0, 2.92e-08, 0.7071, 0.7071, 2.323e-08, 0.7071, 0.7071, 2.323e-08, 0.7071, 0.7071, -2.71e-08, -6.5e-08, 1.0, -2.92e-08, -1.0, -5e-09, 0.0, -1.0, -5e-09, 0.0, -0.7071, -0.7071, 0.0, -0.7071, -0.7071, 0.0, -0.7071, -0.7071, 0.0, -1.0, -5e-09, 0.0, -1.0, -5e-09, 0.0, -1.0, -5e-09, 0.0, -0.7071, -0.7071, 0.0, -0.7071, -0.7071, 0.0, -0.7071, -0.7071, 3.385e-08, -1.0, -5e-09, 0.0, -1.0, -5e-09, 0.0, -1.0, -5e-09, 0.0, -0.7071, 0.7071, 0.0, -0.7071, 0.7071, 0.0, -0.7071, 0.7071, 0.0, -1.0, -5e-09, 0.0, -1.0, -5e-09, 0.0, -1.0, -5e-09, 0.0, -0.7071, 0.7071, 0.0, -0.7071, 0.7071, 0.0, -0.7071, 0.7071, 0.0, -1.0, -5e-09, 0.0, 2.2e-07, -1.0, 0.0, 2.35e-07, -1.0, 5.086e-08, 0.7071, -0.7071, 9.615e-09, 0.7071, -0.7071, 9.615e-09, 0.7071, -0.7071, 6.744e-09, 2.2e-07, -1.0, 0.0, 6.98e-06, -1.0, 0.0, 2.2e-07, -1.0, 0.0, 0.7071, -0.7071, 6.744e-09, 0.7071, -0.7071, 6.744e-09, 0.7071, -0.7071, 0.0, 6.98e-06, -1.0, 0.0, 2.2e-07, -1.0, 0.0, 6.98e-06, -1.0, 0.0, -0.7071, -0.7071, 2.529e-15, -0.7071, -0.7071, 2.529e-15, -0.7071, -0.7071, 3.871e-09, 2.2e-07, -1.0, 0.0, 2.35e-07, -1.0, 5.086e-08, 2.2e-07, -1.0, 0.0, -0.7071, -0.7071, 3.871e-09, -0.7071, -0.7071, 3.871e-09, -0.7071, -0.7071, 3.385e-08, 2.35e-07, -1.0, 5.086e-08, 1.0, -1.5e-08, 2.707e-09, 1.0, -5.5e-08, 7.3e-09, 0.7071, 0.7071, -2.71e-08, 0.7071, 0.7071, -2.71e-08, 0.7071, 0.7071, -2.972e-08, 1.0, -1.5e-08, 2.707e-09, 1.0, 6.71e-06, 0.0, 1.0, -1.5e-08, 2.707e-09, 0.7071, 0.7071, -2.972e-08, 0.7071, 0.7071, -2.972e-08, 0.7071, 0.7071, 0.0, 1.0, 6.71e-06, 0.0, 1.0, -1.5e-08, 2.707e-09, 1.0, 6.71e-06, 0.0, 0.7071, -0.7071, 0.0, 0.7071, -0.7071, 0.0, 0.7071, -0.7071, 6.744e-09, 1.0, -1.5e-08, 2.707e-09, 1.0, -5.5e-08, 7.3e-09, 1.0, -1.5e-08, 2.707e-09, 0.7071, -0.7071, 6.744e-09, 0.7071, -0.7071, 6.744e-09, 0.7071, -0.7071, 9.615e-09, 1.0, -5.5e-08, 7.3e-09, -1.4e-07, 1.0, 0.0, -4.5e-08, 1.0, -2.92e-08, -0.7071, 0.7071, 0.0, -0.7071, 0.7071, 0.0, -0.7071, 0.7071, 0.0, -1.4e-07, 1.0, 0.0, -6.79e-06, 1.0, 0.0, -1.4e-07, 1.0, 0.0, -0.7071, 0.7071, 0.0, -0.7071, 0.7071, 0.0, -0.7071, 0.7071, 0.0, -6.79e-06, 1.0, 0.0, -1.4e-07, 1.0, 0.0, -6.79e-06, 1.0, 0.0, 0.7071, 0.7071, 0.0, 0.7071, 0.7071, 0.0, 0.7071, 0.7071, -2.972e-08, -1.4e-07, 1.0, 0.0, -4.5e-08, 1.0, -2.92e-08, -1.4e-07, 1.0, 0.0, 0.7071, 0.7071, -2.972e-08, 0.7071, 0.7071, -2.972e-08, 0.7071, 0.7071, -2.71e-08, -4.5e-08, 1.0, -2.92e-08, -1.0, -2.5e-08, 3.65e-09, -1.0, -5e-09, 0.0, -0.7071, -0.7071, 3.385e-08, -0.7071, -0.7071, 3.385e-08, -0.7071, -0.7071, 3.871e-09, -1.0, -2.5e-08, 3.65e-09, -1.0, -6.75e-06, 1.192e-15, -1.0, -2.5e-08, 3.65e-09, -0.7071, -0.7071, 3.871e-09, -0.7071, -0.7071, 3.871e-09, -0.7071, -0.7071, 2.529e-15, -1.0, -6.75e-06, 1.192e-15, -1.0, -2.5e-08, 3.65e-09, -1.0, -6.75e-06, 1.192e-15, -0.7071, 0.7071, 0.0, -0.7071, 0.7071, 0.0, -0.7071, 0.7071, 0.0, -1.0, -2.5e-08, 3.65e-09, -1.0, -5e-09, 0.0, -1.0, -2.5e-08, 3.65e-09, -0.7071, 0.7071, 0.0, -0.7071, 0.7071, 0.0, -0.7071, 0.7071, 0.0, -1.0, -5e-09, 0.0, 2e-07, -1.0, 0.0, -0.7071, -0.7071, 2.872e-09, -0.7071, -0.7071, 2.529e-15, -0.7071, -0.7071, 2.529e-15, 6.98e-06, -1.0, 0.0, 2e-07, -1.0, 0.0, 0.7071, -0.7071, 0.0, 2e-07, -1.0, 0.0, 6.98e-06, -1.0, 0.0, 6.98e-06, -1.0, 0.0, 0.7071, -0.7071, 0.0, 0.7071, -0.7071, 0.0, 2e-07, -1.0, 0.0, 0.7071, -0.7071, 0.0, 0.7071, -0.7071, 0.0, 0.7071, -0.7071, 0.0, -6.65e-06, -1.0, 0.0, 2e-07, -1.0, 0.0, -0.7071, -0.7071, 2.872e-09, 2e-07, -1.0, 0.0, -6.65e-06, -1.0, 0.0, -6.65e-06, -1.0, 0.0, -0.7071, -0.7071, 0.0, -0.7071, -0.7071, 2.872e-09, 1.0, 3e-08, 0.0, 0.7071, -0.7071, 0.0, 0.7071, -0.7071, 0.0, 0.7071, -0.7071, 0.0, 1.0, 6.71e-06, 0.0, 1.0, 3e-08, 0.0, 0.7071, 0.7071, 0.0, 1.0, 3e-08, 0.0, 1.0, 6.71e-06, 0.0, 1.0, 6.71e-06, 0.0, 0.7071, 0.7071, 0.0, 0.7071, 0.7071, 0.0, 1.0, 3e-08, 0.0, 0.7071, 0.7071, 0.0, 0.7071, 0.7071, 0.0, 0.7071, 0.7071, 0.0, 1.0, -6.49e-06, 0.0, 1.0, 3e-08, 0.0, 0.7071, -0.7071, 0.0, 1.0, 3e-08, 0.0, 1.0, -6.49e-06, 0.0, 1.0, -6.49e-06, 0.0, 0.7071, -0.7071, 0.0, 0.7071, -0.7071, 0.0, -1.35e-07, 1.0, 0.0, 0.7071, 0.7071, 0.0, 0.7071, 0.7071, 0.0, 0.7071, 0.7071, 0.0, -6.79e-06, 1.0, 0.0, -1.35e-07, 1.0, 0.0, -0.7071, 0.7071, 0.0, -1.35e-07, 1.0, 0.0, -6.79e-06, 1.0, 0.0, -6.79e-06, 1.0, 0.0, -0.7071, 0.7071, 0.0, -0.7071, 0.7071, 0.0, -1.35e-07, 1.0, 0.0, -0.7071, 0.7071, 0.0, -0.7071, 0.7071, 0.0, -0.7071, 0.7071, 0.0, 6.73e-06, 1.0, 0.0, -1.35e-07, 1.0, 0.0, 0.7071, 0.7071, 0.0, -1.35e-07, 1.0, 0.0, 6.73e-06, 1.0, 0.0, 6.73e-06, 1.0, 0.0, 0.7071, 0.7071, 0.0, 0.7071, 0.7071, 0.0, -1.0, 5e-09, 0.0, -0.7071, 0.7071, 0.0, -0.7071, 0.7071, 0.0, -0.7071, 0.7071, 0.0, -1.0, -6.75e-06, 1.192e-15, -1.0, 5e-09, 0.0, -0.7071, -0.7071, 2.872e-09, -1.0, 5e-09, 0.0, -1.0, -6.75e-06, 1.192e-15, -1.0, -6.75e-06, 1.192e-15, -0.7071, -0.7071, 2.529e-15, -0.7071, -0.7071, 2.872e-09, -1.0, 5e-09, 0.0, -0.7071, -0.7071, 2.872e-09, -0.7071, -0.7071, 0.0, -0.7071, -0.7071, 0.0, -1.0, 6.73e-06, 0.0, -1.0, 5e-09, 0.0, -0.7071, 0.7071, 0.0, -1.0, 5e-09, 0.0, -1.0, 6.73e-06, 0.0, -1.0, 6.73e-06, 0.0, -0.7071, 0.7071, 0.0, -0.7071, 0.7071, 0.0, 0.517, -0.856, 0.0, 0.517, -0.856, 0.0, 0.517, -0.856, 0.0, 0.517, -0.856, 0.0, 0.517, -0.856, 0.0, 0.517, -0.856, 0.0, -0.517, -0.856, 0.0, -0.517, -0.856, 0.0, -0.517, -0.856, 0.0, -0.517, -0.856, 0.0, -0.517, -0.856, 0.0, -0.517, -0.856, 0.0, 0.517, -0.856, 0.0, 0.517, -0.856, 0.0, 0.517, -0.856, 0.0, 0.517, -0.856, 0.0, 0.517, -0.856, 0.0, 0.517, -0.856, 0.0, -0.517, -0.856, 0.0, -0.517, -0.856, 0.0, -0.517, -0.856, 0.0, -0.517, -0.856, 0.0, -0.517, -0.856, 0.0, -0.517, -0.856, 0.0, 0.517, -0.856, 0.0, 0.517, -0.856, 0.0, 0.517, -0.856, 0.0, 0.517, -0.856, 0.0, 0.517, -0.856, 0.0, 0.517, -0.856, 0.0, -0.517, -0.856, 0.0, -0.517, -0.856, 0.0, -0.517, -0.856, 0.0, -0.517, -0.856, 0.0, -0.517, -0.856, 0.0, -0.517, -0.856, 0.0, 0.517, -0.856, 0.0, 0.517, -0.856, 0.0, 0.517, -0.856, 0.0, 0.517, -0.856, 0.0, 0.517, -0.856, 0.0, 0.517, -0.856, 0.0, -0.517, -0.856, 0.0, -0.517, -0.856, 0.0, -0.517, -0.856, 0.0, -0.517, -0.856, 0.0, -0.517, -0.856, 0.0, -0.517, -0.856, 0.0, -0.001671, -1.0, -0.0008467, -0.165, -0.9863, -0.001212, -0.1773, -0.9229, -0.3418, -0.1773, -0.9229, -0.3418, -0.001714, -0.9364, -0.3508, -0.001671, -1.0, -0.0008467, 0.1685, -0.9857, 0.002194, -0.001671, -1.0, -0.0008467, -0.001714, -0.9364, -0.3508, -0.001714, -0.9364, -0.3508, 0.1812, -0.9208, -0.3455, 0.1685, -0.9857, 0.002194, -0.001714, -0.9364, -0.3508, -0.1773, -0.9229, -0.3418, -0.182, -0.838, -0.5144, -0.182, -0.838, -0.5144, 0.0, -0.8579, -0.5139, -0.001714, -0.9364, -0.3508, 0.182, -0.838, -0.5144, 0.1812, -0.9208, -0.3455, -0.001714, -0.9364, -0.3508, -0.001714, -0.9364, -0.3508, 0.0, -0.8579, -0.5139, 0.182, -0.838, -0.5144, -0.001671, -1.0, -0.0008467, 0.1685, -0.9857, 0.002194, 0.1645, -0.9714, 0.1711, 0.1645, -0.9714, 0.1711, 0.0, -0.9864, 0.1641, -0.001671, -1.0, -0.0008467, -0.1645, -0.9714, 0.1711, -0.165, -0.9863, -0.001212, -0.001671, -1.0, -0.0008467, -0.001671, -1.0, -0.0008467, 0.0, -0.9864, 0.1641, -0.1645, -0.9714, 0.1711, -0.001671, -1.0, -0.0008467, -0.165, -0.9863, -0.001212, -0.1773, -0.9229, -0.3418, -0.1773, -0.9229, -0.3418, -0.001714, -0.9364, -0.3508, -0.001671, -1.0, -0.0008467, 0.1685, -0.9857, 0.002193, -0.001671, -1.0, -0.0008467, -0.001714, -0.9364, -0.3508, -0.001714, -0.9364, -0.3508, 0.1812, -0.9208, -0.3455, 0.1685, -0.9857, 0.002193, -0.001714, -0.9364, -0.3508, -0.1773, -0.9229, -0.3418, -0.182, -0.838, -0.5144, -0.182, -0.838, -0.5144, 0.0, -0.8579, -0.5139, -0.001714, -0.9364, -0.3508, 0.182, -0.838, -0.5144, 0.1812, -0.9208, -0.3455, -0.001714, -0.9364, -0.3508, -0.001714, -0.9364, -0.3508, 0.0, -0.8579, -0.5139, 0.182, -0.838, -0.5144, -0.001671, -1.0, -0.0008467, 0.1685, -0.9857, 0.002193, 0.1645, -0.9714, 0.1711, 0.1645, -0.9714, 0.1711, 0.0, -0.9864, 0.1641, -0.001671, -1.0, -0.0008467, -0.1645, -0.9714, 0.1711, -0.165, -0.9863, -0.001212, -0.001671, -1.0, -0.0008467, -0.001671, -1.0, -0.0008467, 0.0, -0.9864, 0.1641, -0.1645, -0.9714, 0.1711, -0.001671, -1.0, -0.0008467, -0.165, -0.9863, -0.001212, -0.1773, -0.9229, -0.3418, -0.1773, -0.9229, -0.3418, -0.001714, -0.9364, -0.3508, -0.001671, -1.0, -0.0008467, 0.1685, -0.9857, 0.002193, -0.001671, -1.0, -0.0008467, -0.001714, -0.9364, -0.3508, -0.001714, -0.9364, -0.3508, 0.1812, -0.9208, -0.3455, 0.1685, -0.9857, 0.002193, -0.001714, -0.9364, -0.3508, -0.1773, -0.9229, -0.3418, -0.182, -0.838, -0.5144, -0.182, -0.838, -0.5144, 9.722e-09, -0.8579, -0.5139, -0.001714, -0.9364, -0.3508, 0.182, -0.838, -0.5144, 0.1812, -0.9208, -0.3455, -0.001714, -0.9364, -0.3508, -0.001714, -0.9364, -0.3508, 9.722e-09, -0.8579, -0.5139, 0.182, -0.838, -0.5144, -0.001671, -1.0, -0.0008467, 0.1685, -0.9857, 0.002193, 0.1645, -0.9714, 0.1711, 0.1645, -0.9714, 0.1711, 0.0, -0.9864, 0.1641, -0.001671, -1.0, -0.0008467, -0.1645, -0.9714, 0.1711, -0.165, -0.9863, -0.001212, -0.001671, -1.0, -0.0008467, -0.001671, -1.0, -0.0008467, 0.0, -0.9864, 0.1641, -0.1645, -0.9714, 0.1711, -0.001671, -1.0, -0.0008464, -0.165, -0.9863, -0.001213, -0.1773, -0.9229, -0.3418, -0.1773, -0.9229, -0.3418, -0.001714, -0.9364, -0.3508, -0.001671, -1.0, -0.0008464, 0.1685, -0.9857, 0.002193, -0.001671, -1.0, -0.0008464, -0.001714, -0.9364, -0.3508, -0.001714, -0.9364, -0.3508, 0.1812, -0.9208, -0.3455, 0.1685, -0.9857, 0.002193, -0.001714, -0.9364, -0.3508, -0.1773, -0.9229, -0.3418, -0.182, -0.838, -0.5144, -0.182, -0.838, -0.5144, 0.0, -0.8579, -0.5139, -0.001714, -0.9364, -0.3508, 0.182, -0.838, -0.5144, 0.1812, -0.9208, -0.3455, -0.001714, -0.9364, -0.3508, -0.001714, -0.9364, -0.3508, 0.0, -0.8579, -0.5139, 0.182, -0.838, -0.5144, -0.001671, -1.0, -0.0008464, 0.1685, -0.9857, 0.002193, 0.1645, -0.9714, 0.1711, 0.1645, -0.9714, 0.1711, 0.0, -0.9864, 0.1641, -0.001671, -1.0, -0.0008464, -0.1645, -0.9714, 0.1711, -0.165, -0.9863, -0.001213, -0.001671, -1.0, -0.0008464, -0.001671, -1.0, -0.0008464, 0.0, -0.9864, 0.1641, -0.1645, -0.9714, 0.1711])] * 3)])

# ---- objects
ob_worm_tail4 = bpy.data.objects.new('Worm-Tail4', None)
ob_worm_root = bpy.data.objects.new('Worm-Root', None)
ob_worm_tail3 = bpy.data.objects.new('Worm-Tail3', None)
ob_worm_eyes1 = bpy.data.objects.new('Worm-Eyes1', None)
ob_worm_mouth3 = bpy.data.objects.new('Worm-Mouth3', None)
ob_worm_eyes2 = bpy.data.objects.new('Worm-Eyes2', None)
ob_worm_mouth4 = bpy.data.objects.new('Worm-Mouth4', None)
ob_worm_tail5 = bpy.data.objects.new('Worm-Tail5', None)
ob_worm_eyes4 = bpy.data.objects.new('Worm-Eyes4', None)
ob_worm_model = bpy.data.objects.new('Worm-Model', me_mesh)
ob_worm_mouth2 = bpy.data.objects.new('Worm-Mouth2', None)
ob_worm_tail1 = bpy.data.objects.new('Worm-Tail1', None)
ob_worm_eyes3 = bpy.data.objects.new('Worm-Eyes3', None)
ob_worm_head = bpy.data.objects.new('Worm-Head', None)
ob_worm_tail2 = bpy.data.objects.new('Worm-Tail2', None)
ob_worm_mouth1 = bpy.data.objects.new('Worm-Mouth1', None)

# ---- transforms, parenting, visibility, modifiers, constraints
ob_worm_tail4.parent = ob_worm_root
ob_worm_tail4.location = (0.0, 20.0, 0.0)
ob_worm_tail4.rotation_euler = (-3.142, 0.0, 0.0)
ob_worm_root.location = (0.0, 0.0, 0.0)
ob_worm_root.rotation_euler = (1.571, -0.0, 0.0)
ob_worm_root.scale = (0.01, 0.01, 0.01)
ob_worm_tail3.parent = ob_worm_root
ob_worm_tail3.location = (0.0, 30.0, 0.0)
ob_worm_tail3.rotation_euler = (-3.142, 0.0, 0.0)
ob_worm_eyes1.parent = ob_worm_head
ob_worm_eyes1.location = (2.093e-13, -1.526e-05, 0.0)
ob_worm_eyes1.rotation_euler = (3.142, 0.0, 0.0)
ob_worm_mouth3.parent = ob_worm_head
ob_worm_mouth3.location = (0.0, 0.0, -10.0)
ob_worm_mouth3.rotation_euler = (3.142, 0.0, 0.0)
ob_worm_eyes2.parent = ob_worm_head
ob_worm_eyes2.location = (0.0, 0.0, -5.0)
ob_worm_eyes2.rotation_euler = (3.142, 0.0, 0.0)
ob_worm_mouth4.parent = ob_worm_head
ob_worm_mouth4.location = (9.537e-07, -3.815e-06, -15.0)
ob_worm_mouth4.rotation_euler = (3.142, 0.0, 0.0)
ob_worm_tail5.parent = ob_worm_root
ob_worm_tail5.location = (0.0, 10.0, 0.0)
ob_worm_tail5.rotation_euler = (-3.142, 0.0, 0.0)
ob_worm_eyes4.parent = ob_worm_head
ob_worm_eyes4.location = (9.537e-07, -3.815e-06, -15.0)
ob_worm_eyes4.rotation_euler = (3.142, 0.0, 0.0)
ob_worm_model.parent = ob_worm_root
ob_worm_model.location = (0.0, 0.0, 0.0)
ob_worm_model.rotation_euler = (-1.571, 0.0, 0.0)
_vg = ob_worm_model.vertex_groups.new(name='Group')
ob_worm_mouth2.parent = ob_worm_head
ob_worm_mouth2.location = (0.0, 0.0, -5.0)
ob_worm_mouth2.rotation_euler = (3.142, 0.0, 0.0)
ob_worm_tail1.parent = ob_worm_head
ob_worm_tail1.location = (0.0, 14.74, -7.629e-06)
ob_worm_eyes3.parent = ob_worm_head
ob_worm_eyes3.location = (0.0, 0.0, -10.0)
ob_worm_eyes3.rotation_euler = (3.142, 0.0, 0.0)
ob_worm_head.parent = ob_worm_root
ob_worm_head.location = (0.0, 65.0, 0.0)
ob_worm_head.rotation_euler = (-3.142, 0.0, 0.0)
ob_worm_tail2.parent = ob_worm_root
ob_worm_tail2.location = (0.0, 40.0, 0.0)
ob_worm_tail2.rotation_euler = (-3.142, 0.0, 0.0)
ob_worm_mouth1.parent = ob_worm_head
ob_worm_mouth1.location = (2.093e-13, -1.526e-05, 0.0)
ob_worm_mouth1.rotation_euler = (3.142, 0.0, 0.0)

# ---- collection membership
col_collection.objects.link(ob_worm_tail4)
col_collection.objects.link(ob_worm_root)
col_collection.objects.link(ob_worm_tail3)
col_collection.objects.link(ob_worm_eyes1)
col_collection.objects.link(ob_worm_mouth3)
col_collection.objects.link(ob_worm_eyes2)
col_collection.objects.link(ob_worm_mouth4)
col_collection.objects.link(ob_worm_tail5)
col_collection.objects.link(ob_worm_eyes4)
col_collection.objects.link(ob_worm_model)
col_collection.objects.link(ob_worm_mouth2)
col_collection.objects.link(ob_worm_tail1)
col_collection.objects.link(ob_worm_eyes3)
col_collection.objects.link(ob_worm_head)
col_collection.objects.link(ob_worm_tail2)
col_collection.objects.link(ob_worm_mouth1)

# ---- scene / render settings (as saved in the file)
scene.frame_start = 1; scene.frame_end = 250; scene.frame_set(1)
scene.render.engine = 'BLENDER_EEVEE_NEXT'
scene.render.fps = 30
scene.render.bake_bias = 0.0
scene.render.bake_samples = 0
scene.cycles.sampling_pattern = 'TABULATED_SOBOL'
scene.eevee.use_volume_custom_range = False
bpy.context.view_layer.update()

# ---- added for rendering (the .blend has no active camera and no usable light): camera, sun
cam_auto = bpy.data.cameras.new('AutoCamera')
cam_auto.lens = 50.0
cam_auto.sensor_width = 36.0
cam_auto.clip_end = 1000.0
ob_auto_camera = bpy.data.objects.new('AutoCamera', cam_auto)
scene.collection.objects.link(ob_auto_camera)
ob_auto_camera.location = (0.95333, -1.2215, 1.17551)
ob_auto_camera.rotation_euler = (1.09748, -7.21219e-08, 0.694738)
scene.camera = ob_auto_camera
light_auto_sun = bpy.data.lights.new('AutoSun', 'SUN')
light_auto_sun.energy = 3.0
light_auto_sun.angle = 0.0523599
ob_auto_sun = bpy.data.objects.new('AutoSun', light_auto_sun)
scene.collection.objects.link(ob_auto_sun)
ob_auto_sun.rotation_euler = (0.872665, 0.174533, 0.523599)
bpy.context.view_layer.update()
